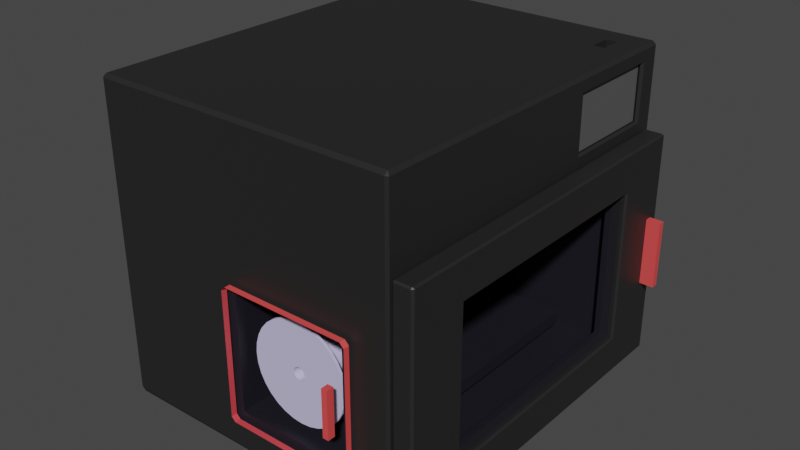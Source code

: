# Source: Imprimante3D_stagiaire_1_.blend  (saved by Blender 4.2.66; exported with 4.5.12 LTS)
import bpy
from mathutils import Matrix  # noqa: F401  (used for matrix-valued properties, if any)

bpy.ops.wm.read_factory_settings(use_empty=True)
scene = bpy.context.scene
scene.name = 'Scene'

# ---- materials (node trees are filled in below, after node groups)
mat_plastique = bpy.data.materials.new('Plastique')
mat_plastique.use_transparent_shadow = False
mat_plexiglass = bpy.data.materials.new('Plexiglass')
mat_plexiglass.surface_render_method = 'BLENDED'
mat_plexiglass.blend_method = 'BLEND'
mat_plexiglass.use_raytrace_refraction = True
mat_plexiglass.use_screen_refraction = True
mat_plexiglass.thickness_mode = 'SLAB'
mat_red = bpy.data.materials.new('Red')
mat_red.use_transparent_shadow = False
mat_ecran = bpy.data.materials.new('Ecran')
mat_ecran.use_transparent_shadow = False

# ---- material node trees
mat_plastique.use_nodes = True; mat_plastique.node_tree.nodes.clear()
_N = mat_plastique.node_tree.nodes; _L = mat_plastique.node_tree.links
n0 = _N.new('ShaderNodeBsdfPrincipled'); n0.name = 'Principled BSDF'; n0.location = (10, 300)
n0.distribution = 'GGX'
n0.subsurface_method = 'RANDOM_WALK_SKIN'
n0.inputs[0].default_value = (0.01739, 0.01739, 0.01739, 1.0)
n0.inputs[3].default_value = 1.45
n0.inputs[27].default_value = (0.0, 0.0, 0.0, 1.0)
n0.inputs[28].default_value = 1.0
n1 = _N.new('ShaderNodeOutputMaterial'); n1.name = 'Material Output'; n1.location = (300, 300)
_L.new(n0.outputs[0], n1.inputs[0])
n1.is_active_output = True
mat_plexiglass.use_nodes = True; mat_plexiglass.node_tree.nodes.clear()
_N = mat_plexiglass.node_tree.nodes; _L = mat_plexiglass.node_tree.links
n0 = _N.new('ShaderNodeOutputMaterial'); n0.name = 'Material Output'; n0.location = (347, 392)
n0.target = 'CYCLES'
n1 = _N.new('ShaderNodeBsdfTransparent'); n1.name = 'Transparent BSDF'; n1.location = (73, 398)
n1.inputs[0].default_value = (0.9158, 0.9058, 1.0, 1.0)
n2 = _N.new('ShaderNodeValue'); n2.name = 'Value'; n2.location = (347, 232)
n2.outputs[0].default_value = 0.0
n3 = _N.new('ShaderNodeOutputMaterial'); n3.name = 'Material Output.001'; n3.location = (347, 172)
n3.target = 'EEVEE'
n4 = _N.new('ShaderNodeMixShader'); n4.name = 'Mix Shader'; n4.location = (347, -48)
n4.label = 'Disable Shadow'
n4.hide = True
n5 = _N.new('ShaderNodeLightPath'); n5.name = 'Light Path'; n5.location = (347, -13)
n5.hide = True
n6 = _N.new('ShaderNodeBsdfTransparent'); n6.name = 'Transparent BSDF.001'; n6.location = (347, -83)
n6.hide = True
_L.new(n1.outputs[0], n0.inputs[0])
_L.new(n2.outputs[0], n0.inputs[3])
_L.new(n1.outputs[0], n4.inputs[1])
_L.new(n4.outputs[0], n3.inputs[0])
_L.new(n5.outputs[1], n4.inputs[0])
_L.new(n6.outputs[0], n4.inputs[2])
n0.is_active_output = True
mat_red.use_nodes = True; mat_red.node_tree.nodes.clear()
_N = mat_red.node_tree.nodes; _L = mat_red.node_tree.links
n0 = _N.new('ShaderNodeBsdfPrincipled'); n0.name = 'Principled BSDF'; n0.location = (10, 300)
n0.distribution = 'GGX'
n0.subsurface_method = 'RANDOM_WALK_SKIN'
n0.inputs[0].default_value = (0.8, 0.07375, 0.07375, 1.0)
n0.inputs[3].default_value = 1.45
n0.inputs[27].default_value = (0.0, 0.0, 0.0, 1.0)
n0.inputs[28].default_value = 1.0
n1 = _N.new('ShaderNodeOutputMaterial'); n1.name = 'Material Output'; n1.location = (300, 300)
_L.new(n0.outputs[0], n1.inputs[0])
n1.is_active_output = True
mat_ecran.use_nodes = True; mat_ecran.node_tree.nodes.clear()
_N = mat_ecran.node_tree.nodes; _L = mat_ecran.node_tree.links
n0 = _N.new('ShaderNodeBsdfPrincipled'); n0.name = 'Principled BSDF'; n0.location = (10, 300)
n0.inputs[0].default_value = (0.09515, 0.09515, 0.09515, 1.0)
n0.inputs[3].default_value = 1.45
n1 = _N.new('ShaderNodeOutputMaterial'); n1.name = 'Material Output'; n1.location = (300, 300)
_L.new(n0.outputs[0], n1.inputs[0])
n1.is_active_output = True

# ---- world
world_world = bpy.data.worlds.new('World'); scene.world = world_world
world_world.use_nodes = True; world_world.node_tree.nodes.clear()
_N = world_world.node_tree.nodes; _L = world_world.node_tree.links
n0 = _N.new('ShaderNodeOutputWorld'); n0.name = 'World Output'; n0.location = (300, 300)
n1 = _N.new('ShaderNodeBackground'); n1.name = 'Background'; n1.location = (10, 300)
n1.inputs[0].default_value = (0.05088, 0.05088, 0.05088, 1.0)
_L.new(n1.outputs[0], n0.inputs[0])
n0.is_active_output = True
world_world.color = (0.05088, 0.05088, 0.05088)
world_world.use_sun_shadow = False
world_world.sun_shadow_jitter_overblur = 0.0

# ---- meshes
me_cube_001 = bpy.data.meshes.new('Cube.001')
me_cube_001.from_pydata([(0.109, 0.1652, 0.2583), (0.109, 0.201, 0.2583), (0.02801, -0.1721, -0.2075), (0.02801, 0.06226, -0.2075), (0.1273, 0.201, 0.2583), (0.1273, 0.1652, 0.2583), (-0.2883, 0.1531, 0.1063), (-0.148, 0.06226, -0.2075), (-0.148, -0.1721, -0.2075), (-0.2883, -0.2629, 0.1063), (0.1684, -0.2629, -0.2075), (0.1609, 0.208, 0.2345), (-0.2883, -0.2629, -0.2075), (-0.2883, 0.1531, -0.2075), (0.02801, -0.1721, -0.185), (0.02801, 0.06226, -0.185), (-0.148, -0.1721, -0.185), (-0.148, 0.06226, -0.185), (0.1069, -0.2344, -0.185), (0.1069, 0.1246, -0.185), (-0.2269, -0.2344, -0.185), (-0.2269, 0.1246, -0.185), (0.1069, -0.2344, -0.1655), (0.1069, 0.1246, -0.1655), (-0.2269, -0.2344, -0.1655), (-0.2269, 0.1246, -0.1655), (0.109, 0.1652, 0.2242), (0.109, 0.201, 0.2242), (0.1273, 0.201, 0.2242), (0.1273, 0.1652, 0.2242), (-0.3266, -0.3499, -0.2542), (-0.09532, -0.3549, -0.1804), (-0.3316, -0.3499, -0.2492), (-0.3266, 0.2401, -0.2542), (-0.3316, 0.2401, -0.2492), (-0.09487, 0.2451, -0.18), (0.1634, 0.2401, -0.2477), (0.09286, 0.2451, -0.18), (0.1684, -0.3526, -0.2452), (0.09344, -0.3549, -0.1804), (0.1634, -0.3499, -0.2477), (-0.09532, -0.3549, 0.0135), (-0.3267, -0.3491, 0.2583), (-0.3316, -0.3499, 0.2533), (-0.3267, 0.2402, 0.2583), (-0.09487, 0.2451, 0.01375), (-0.3316, 0.2401, 0.2533), (0.1633, 0.24, 0.2583), (0.09286, 0.2451, 0.01375), (0.1635, -0.3491, 0.2583), (0.09344, -0.3549, 0.0135), (-0.3266, 0.2451, 0.2533), (-0.3266, 0.2451, -0.2427), (0.1634, 0.2451, -0.2427), (0.1634, 0.2451, 0.2533), (-0.09487, 0.1573, 0.01375), (-0.09487, 0.1573, -0.18), (0.09286, 0.1573, -0.18), (0.09286, 0.1573, 0.01375), (-0.3266, -0.3549, -0.2427), (-0.3266, -0.3549, 0.2533), (0.1634, -0.3549, 0.2533), (0.1634, -0.3549, -0.2427), (-0.09532, -0.2689, -0.1804), (-0.09532, -0.2689, 0.0135), (0.09344, -0.2689, 0.0135), (0.09344, -0.2689, -0.1804), (0.1684, 0.1531, 0.1063), (0.1684, 0.1531, -0.2075), (0.1684, -0.2629, 0.1063), (0.1684, 0.24, 0.2532), (0.1684, 0.2398, -0.2452), (0.1684, -0.3528, 0.2532), (0.1609, 0.1781, 0.1416), (0.1609, 0.04602, 0.1416), (0.1609, 0.2079, 0.1416), (0.1609, 0.04602, 0.2345), (0.1645, 0.04898, 0.144), (0.1684, 0.0449, 0.1412), (0.1684, 0.1783, 0.1412), (0.1645, 0.1783, 0.144), (0.1645, 0.2053, 0.144), (0.1684, 0.2097, 0.1412), (0.1684, 0.2099, 0.2352), (0.1645, 0.2055, 0.2326), (0.1684, 0.04491, 0.2352), (0.1645, 0.04898, 0.2326)], [], [(31, 39, 66, 63), (79, 67, 68), (69, 10, 12, 9), (37, 35, 56, 57), (32, 43, 46, 34), (1, 0, 26, 27), (68, 10, 38, 71), (10, 69, 72, 38), (0, 1, 44, 42), (13, 6, 9, 12), (3, 7, 17, 15), (67, 69, 9, 6), (68, 67, 6, 13), (3, 2, 10, 68), (8, 7, 13, 12), (2, 8, 12, 10), (7, 3, 68, 13), (17, 16, 20, 21), (7, 8, 16, 17), (8, 2, 14, 16), (2, 3, 15, 14), (20, 18, 22, 24), (16, 14, 18, 20), (14, 15, 19, 18), (15, 17, 21, 19), (22, 23, 25, 24), (18, 19, 23, 22), (19, 21, 25, 23), (21, 20, 24, 25), (5, 0, 42, 49), (4, 5, 49, 47), (84, 86, 76, 11), (1, 4, 47, 44), (28, 27, 26, 29), (0, 5, 29, 26), (4, 1, 27, 28), (5, 4, 28, 29), (30, 59, 32), (33, 34, 52), (36, 53, 71), (38, 62, 40), (60, 42, 43), (44, 51, 46), (47, 70, 54), (49, 61, 72), (33, 30, 32, 34), (59, 60, 43, 32), (42, 44, 46, 43), (51, 52, 34, 46), (36, 33, 52, 53), (44, 47, 54, 51), (70, 71, 53, 54), (40, 36, 71, 38), (47, 49, 72, 70), (61, 62, 38, 72), (30, 40, 62, 59), (49, 42, 60, 61), (33, 36, 40, 30), (45, 35, 52, 51), (35, 37, 53, 52), (48, 45, 51, 54), (37, 48, 54, 53), (56, 55, 58, 57), (45, 48, 58, 55), (35, 45, 55, 56), (48, 37, 57, 58), (31, 41, 60, 59), (50, 39, 62, 61), (39, 31, 59, 62), (41, 50, 61, 60), (66, 65, 64, 63), (41, 31, 63, 64), (50, 41, 64, 65), (39, 50, 65, 66), (80, 81, 75, 73), (86, 77, 74, 76), (81, 84, 11, 75), (83, 82, 71, 70), (79, 78, 69, 67), (73, 75, 11), (74, 73, 11, 76), (85, 83, 70, 72), (82, 79, 68, 71), (78, 85, 72, 69), (80, 77, 78, 79), (84, 81, 82, 83), (86, 84, 83, 85), (77, 86, 85, 78), (79, 82, 81, 80), (77, 80, 73, 74)])
_uv = me_cube_001.uv_layers.new(name='UVMap')
_uv.uv.foreach_set('vector', [0.4441, 0.93, 0.4441, 0.82, 0.4441, 0.82, 0.4441, 0.93, 0.6031, 0.5103, 0.6019, 0.5177, 0.3981, 0.5177, 0.6019, 0.7323, 0.3981, 0.7323, 0.3981, 0.7323, 0.6019, 0.7323, 0.4521, 0.4219, 0.4521, 0.3281, 0.4521, 0.3281, 0.4521, 0.4219, 0.3775, 0.002083, 0.6225, 0.002083, 0.6225, 0.2479, 0.3775, 0.2479, 0.7762, 0.5823, 0.7762, 0.6677, 0.7762, 0.6677, 0.7762, 0.5823, 0.3981, 0.5177, 0.3981, 0.7323, 0.3762, 0.7491, 0.3762, 0.5009, 0.3981, 0.7323, 0.6019, 0.7323, 0.6239, 0.7491, 0.3762, 0.7491, 0.7762, 0.6677, 0.7762, 0.5823, 0.8739, 0.5009, 0.8739, 0.7491, 0.3981, 0.5177, 0.6019, 0.5177, 0.6019, 0.7323, 0.3981, 0.7323, 0.3981, 0.5762, 0.3981, 0.5762, 0.3981, 0.5762, 0.3981, 0.5762, 0.6019, 0.5177, 0.6019, 0.7323, 0.6019, 0.7323, 0.6019, 0.5177, 0.3981, 0.5177, 0.6019, 0.5177, 0.6019, 0.5177, 0.3981, 0.5177, 0.3981, 0.5762, 0.3981, 0.6738, 0.3981, 0.7323, 0.3981, 0.5177, 0.3981, 0.6738, 0.3981, 0.5762, 0.3981, 0.5177, 0.3981, 0.7323, 0.3981, 0.6738, 0.3981, 0.6738, 0.3981, 0.7323, 0.3981, 0.7323, 0.3981, 0.5762, 0.3981, 0.5762, 0.3981, 0.5177, 0.3981, 0.5177, 0.3981, 0.5762, 0.3981, 0.6738, 0.3981, 0.6738, 0.3981, 0.5762, 0.3981, 0.5762, 0.3981, 0.6738, 0.3981, 0.6738, 0.3981, 0.5762, 0.3981, 0.6738, 0.3981, 0.6738, 0.3981, 0.6738, 0.3981, 0.6738, 0.3981, 0.6738, 0.3981, 0.5762, 0.3981, 0.5762, 0.3981, 0.6738, 0.3981, 0.6738, 0.3981, 0.6738, 0.3981, 0.6738, 0.3981, 0.6738, 0.3981, 0.6738, 0.3981, 0.6738, 0.3981, 0.6738, 0.3981, 0.6738, 0.3981, 0.6738, 0.3981, 0.5762, 0.3981, 0.5762, 0.3981, 0.6738, 0.3981, 0.5762, 0.3981, 0.5762, 0.3981, 0.5762, 0.3981, 0.5762, 0.3981, 0.6738, 0.3981, 0.5762, 0.3981, 0.5762, 0.3981, 0.6738, 0.3981, 0.6738, 0.3981, 0.5762, 0.3981, 0.5762, 0.3981, 0.6738, 0.3981, 0.5762, 0.3981, 0.5762, 0.3981, 0.5762, 0.3981, 0.5762, 0.3981, 0.5762, 0.3981, 0.6738, 0.3981, 0.6738, 0.3981, 0.5762, 0.7238, 0.6677, 0.7762, 0.6677, 0.8739, 0.7491, 0.6261, 0.7491, 0.7238, 0.5823, 0.7238, 0.6677, 0.6261, 0.7491, 0.6265, 0.5013, 0.6202, 0.5082, 0.6202, 0.7337, 0.6202, 0.7337, 0.6202, 0.5082, 0.7762, 0.5823, 0.7238, 0.5823, 0.6265, 0.5013, 0.8739, 0.5009, 0.7238, 0.5823, 0.7762, 0.5823, 0.7762, 0.6677, 0.7238, 0.6677, 0.7762, 0.6677, 0.7238, 0.6677, 0.7238, 0.6677, 0.7762, 0.6677, 0.7238, 0.5823, 0.7762, 0.5823, 0.7762, 0.5823, 0.7238, 0.5823, 0.7238, 0.6677, 0.7238, 0.5823, 0.7238, 0.5823, 0.7238, 0.6677, 0.1275, 0.7479, 0.1275, 0.75, 0.125, 0.7479, 0.1275, 0.5021, 0.125, 0.5021, 0.1275, 0.5, 0.3725, 0.5021, 0.3725, 0.5, 0.375, 0.5009, 0.3762, 0.75, 0.3775, 0.7525, 0.375, 0.7525, 0.6225, 0.9975, 0.625, 0.9975, 0.6225, 1.0, 0.625, 0.2525, 0.6225, 0.2525, 0.6225, 0.25, 0.625, 0.5003, 0.6239, 0.5009, 0.6243, 0.5005, 0.625, 0.7502, 0.6225, 0.7525, 0.6214, 0.75, 0.1275, 0.5021, 0.1275, 0.7479, 0.125, 0.7479, 0.125, 0.5021, 0.3775, 0.0, 0.6225, 0.0, 0.6225, 0.002083, 0.3775, 0.002083, 0.625, 0.002413, 0.625, 0.2498, 0.6225, 0.2479, 0.6225, 0.002083, 0.6225, 0.2525, 0.3775, 0.2525, 0.3775, 0.2479, 0.6225, 0.2479, 0.3725, 0.5021, 0.1275, 0.5021, 0.1275, 0.5, 0.3725, 0.5, 0.625, 0.2525, 0.625, 0.4997, 0.6225, 0.4975, 0.6225, 0.2525, 0.6239, 0.5009, 0.3762, 0.5009, 0.3775, 0.4975, 0.6225, 0.4975, 0.3725, 0.7479, 0.3725, 0.5021, 0.3762, 0.5009, 0.3762, 0.7491, 0.6265, 0.5013, 0.6261, 0.7491, 0.6239, 0.7491, 0.6239, 0.5009, 0.6225, 0.7525, 0.3775, 0.7525, 0.3762, 0.7491, 0.6239, 0.7491, 0.1275, 0.7479, 0.3725, 0.7479, 0.3725, 0.75, 0.1275, 0.75, 0.625, 0.7502, 0.625, 0.9975, 0.6225, 0.9975, 0.6225, 0.7525, 0.1275, 0.5021, 0.3725, 0.5021, 0.3725, 0.7479, 0.1275, 0.7479, 0.5479, 0.3281, 0.4521, 0.3281, 0.3775, 0.2525, 0.6225, 0.2525, 0.4521, 0.3281, 0.4521, 0.4219, 0.3775, 0.4975, 0.3775, 0.2525, 0.5479, 0.4219, 0.5479, 0.3281, 0.6225, 0.2525, 0.6225, 0.4975, 0.4521, 0.4219, 0.5479, 0.4219, 0.6225, 0.4975, 0.3775, 0.4975, 0.4521, 0.3281, 0.5479, 0.3281, 0.5479, 0.4219, 0.4521, 0.4219, 0.5479, 0.3281, 0.5479, 0.4219, 0.5479, 0.4219, 0.5479, 0.3281, 0.4521, 0.3281, 0.5479, 0.3281, 0.5479, 0.3281, 0.4521, 0.3281, 0.5479, 0.4219, 0.4521, 0.4219, 0.4521, 0.4219, 0.5479, 0.4219, 0.4441, 0.93, 0.5559, 0.93, 0.6225, 0.9975, 0.3775, 0.9975, 0.5559, 0.82, 0.4441, 0.82, 0.3775, 0.7525, 0.6225, 0.7525, 0.4441, 0.82, 0.4441, 0.93, 0.3775, 0.9975, 0.3775, 0.7525, 0.5559, 0.93, 0.5559, 0.82, 0.6225, 0.7525, 0.6225, 0.9975, 0.4441, 0.82, 0.5559, 0.82, 0.5559, 0.93, 0.4441, 0.93, 0.5559, 0.93, 0.4441, 0.93, 0.4441, 0.93, 0.5559, 0.93, 0.5559, 0.82, 0.5559, 0.93, 0.5559, 0.93, 0.5559, 0.82, 0.4441, 0.82, 0.5559, 0.82, 0.5559, 0.82, 0.4441, 0.82, 0.4072, 0.5129, 0.3969, 0.5058, 0.3969, 0.5058, 0.4072, 0.5129, 0.6202, 0.7337, 0.6056, 0.7216, 0.6056, 0.7216, 0.6202, 0.7337, 0.3969, 0.5058, 0.6202, 0.5082, 0.6202, 0.5082, 0.3969, 0.5058, 0.6207, 0.5071, 0.4209, 0.5051, 0.3762, 0.5009, 0.6239, 0.5009, 0.6052, 0.5077, 0.6056, 0.7217, 0.6019, 0.7323, 0.6019, 0.5177, 0.4072, 0.5129, 0.3969, 0.5058, 0.6202, 0.5082, 0.6056, 0.7216, 0.6056, 0.5103, 0.6202, 0.5082, 0.6202, 0.7337, 0.6207, 0.7132, 0.6207, 0.5071, 0.6239, 0.5009, 0.6239, 0.7491, 0.3954, 0.5048, 0.4071, 0.5129, 0.3981, 0.5177, 0.3762, 0.5009, 0.6056, 0.7217, 0.6206, 0.7341, 0.6239, 0.7491, 0.6019, 0.7323, 0.6056, 0.5103, 0.6056, 0.7216, 0.6056, 0.7217, 0.6052, 0.5077, 0.6202, 0.5082, 0.3969, 0.5058, 0.4209, 0.5051, 0.6207, 0.5071, 0.6202, 0.7337, 0.6202, 0.5082, 0.6207, 0.5071, 0.6207, 0.7132, 0.6056, 0.7216, 0.6202, 0.7337, 0.6206, 0.7341, 0.6056, 0.7217, 0.4071, 0.5129, 0.3954, 0.5048, 0.3969, 0.5058, 0.4072, 0.5129, 0.6056, 0.7216, 0.6056, 0.5103, 0.6056, 0.5103, 0.6056, 0.7216])
me_cube_001.materials.append(mat_plastique)
me_cube_001.update()
me_cube_002 = bpy.data.meshes.new('Cube.002')
me_cube_002.from_pydata([(-0.00118, -0.1379, -0.04529), (-0.00118, -0.1379, 0.04513), (-0.00118, 0.08934, -0.04529), (-0.00118, 0.08934, 0.04513), (0.0005991, 0.1308, 0.02005), (0.0005991, 0.1371, 0.02005), (0.0005991, 0.1371, -0.02021), (0.0005991, 0.1308, -0.02021), (-0.0006496, -0.1486, -0.05139), (-0.0006496, -0.1486, 0.05223), (-0.0006496, 0.09916, -0.05139), (-0.0006496, 0.09916, 0.05223), (0.0001174, -0.1486, -0.05139), (0.0001174, -0.1486, 0.05223), (0.0001174, 0.09916, -0.05139), (0.0001174, 0.09916, 0.05223), (0.001845, 0.1308, 0.02005), (0.001845, 0.1371, 0.02005), (0.001845, 0.1371, -0.02021), (0.001845, 0.1308, -0.02021), (-0.00118, 0.1457, -0.06759), (-0.0009924, 0.1475, -0.06734), (-0.0009924, 0.146, -0.06827), (-0.0009924, -0.1945, -0.06827), (-0.0009924, -0.196, -0.06734), (-0.00118, -0.1943, -0.06759), (-0.0009924, -0.196, 0.0672), (-0.0009924, -0.1945, 0.06812), (-0.00118, -0.1943, 0.06745), (-0.0009924, 0.146, 0.06812), (-0.0009924, 0.1475, 0.0672), (-0.00118, 0.1457, 0.06745), (0.0005991, -0.1942, -0.06754), (0.0004114, -0.196, -0.06734), (0.0004114, -0.1945, -0.06827), (0.0004114, -0.1945, 0.06812), (0.0004114, -0.196, 0.0672), (0.0005991, -0.1942, 0.06739), (0.0004114, 0.146, 0.06812), (0.0005991, 0.146, 0.06739), (0.0004114, 0.1475, 0.0672), (0.0004114, 0.146, -0.06827), (0.0004114, 0.1475, -0.06734), (0.0005991, 0.146, -0.06753), (0.0004114, -0.1379, -0.04529), (0.0005991, -0.1398, -0.04602), (0.0005991, -0.1398, 0.04586), (0.0004114, -0.1379, 0.04513), (0.0005991, 0.0908, 0.04587), (0.0004114, 0.08934, 0.04513), (0.0004114, 0.08934, -0.04529), (0.0005991, 0.0908, -0.04603)], [], [(46, 48, 39, 37), (22, 41, 34, 23), (3, 31, 28, 1), (2, 20, 31, 3), (1, 3, 49, 47), (21, 30, 40, 42), (33, 36, 26, 24), (38, 29, 27, 35), (1, 28, 25, 0), (4, 7, 19, 16), (0, 1, 47, 44), (5, 6, 43, 39), (7, 4, 48, 51), (4, 5, 39, 48), (45, 46, 37, 32), (51, 45, 32, 43), (8, 10, 11, 9), (10, 14, 15, 11), (14, 15, 13, 12), (12, 8, 9, 13), (10, 8, 12, 14), (15, 13, 9, 11), (6, 7, 51, 43), (2, 50, 49, 3), (16, 19, 18, 17), (6, 5, 17, 18), (7, 6, 18, 19), (5, 4, 16, 17), (20, 21, 22), (23, 24, 25), (26, 27, 28), (29, 31, 30), (32, 33, 34), (35, 36, 37), (38, 39, 40), (41, 42, 43), (22, 23, 25, 20), (24, 26, 28, 25), (27, 29, 31, 28), (30, 21, 20, 31), (41, 22, 21, 42), (29, 38, 40, 30), (39, 43, 42, 40), (34, 41, 43, 32), (38, 35, 37, 39), (36, 33, 32, 37), (23, 34, 33, 24), (35, 27, 26, 36), (0, 25, 20, 2), (49, 50, 51, 48), (45, 51, 50, 44), (48, 46, 47, 49), (46, 45, 44, 47), (2, 0, 44, 50)])
me_cube_002.polygons.foreach_set('material_index', [1, 1, 1, 1, 1, 1, 1, 1, 1, 2, 1, 1, 1, 1, 1, 1, 0, 0, 0, 0, 0, 0, 1, 1, 2, 2, 2, 2, 1, 1, 1, 1, 1, 1, 1, 1, 1, 1, 1, 1, 1, 1, 1, 1, 1, 1, 1, 1, 1, 1, 1, 1, 1, 1])
_uv = me_cube_002.uv_layers.new(name='UVMap')
_uv.uv.foreach_set('vector', [0.5804, 0.722, 0.5804, 0.5283, 0.6235, 0.5006, 0.6235, 0.7491, 0.1514, 0.5011, 0.3486, 0.5011, 0.3486, 0.7489, 0.1514, 0.7489, 0.5789, 0.2211, 0.6236, 0.2492, 0.6236, 0.0008491, 0.5789, 0.02893, 0.4211, 0.2211, 0.3764, 0.2492, 0.6236, 0.2492, 0.5789, 0.2211, 0.5789, 0.02893, 0.5789, 0.2211, 0.5789, 0.4965, 0.5789, 0.6481, 0.3767, 0.2764, 0.6233, 0.2764, 0.6233, 0.4736, 0.3767, 0.4736, 0.3767, 0.7764, 0.6233, 0.7764, 0.6233, 0.9736, 0.3767, 0.9736, 0.6514, 0.5011, 0.8486, 0.5011, 0.8486, 0.7489, 0.6514, 0.7489, 0.5789, 0.02893, 0.6236, 0.0008491, 0.3764, 0.0008491, 0.4211, 0.02893, 0.5653, 0.5166, 0.4347, 0.5166, 0.4347, 0.5166, 0.5653, 0.5166, 0.4211, 0.02893, 0.5789, 0.02893, 0.5789, 0.6481, 0.4211, 0.6481, 0.5721, 0.5123, 0.4279, 0.5123, 0.3712, 0.5017, 0.6288, 0.5017, 0.4347, 0.5166, 0.5653, 0.5166, 0.5819, 0.5285, 0.4181, 0.5285, 0.5653, 0.5166, 0.5721, 0.5123, 0.6237, 0.5008, 0.5802, 0.5282, 0.4196, 0.722, 0.5804, 0.722, 0.6235, 0.7491, 0.3765, 0.7491, 0.4196, 0.5283, 0.4196, 0.722, 0.3765, 0.7491, 0.3765, 0.5006, 0.375, 0.0, 0.375, 0.25, 0.625, 0.25, 0.625, 0.0, 0.375, 0.25, 0.375, 0.5, 0.625, 0.5, 0.625, 0.25, 0.375, 0.5, 0.625, 0.5, 0.625, 0.75, 0.375, 0.75, 0.375, 0.75, 0.375, 1.0, 0.625, 1.0, 0.625, 0.75, 0.125, 0.5, 0.125, 0.75, 0.375, 0.75, 0.375, 0.5, 0.625, 0.5, 0.625, 0.75, 0.875, 0.75, 0.875, 0.5, 0.4279, 0.5123, 0.4347, 0.5166, 0.4198, 0.5282, 0.3763, 0.5008, 0.4211, 0.2211, 0.4211, 0.4965, 0.5789, 0.4965, 0.5789, 0.2211, 0.5653, 0.5166, 0.4347, 0.5166, 0.4279, 0.5123, 0.5721, 0.5123, 0.4279, 0.5123, 0.5721, 0.5123, 0.5721, 0.5123, 0.4279, 0.5123, 0.4347, 0.5166, 0.4279, 0.5123, 0.4279, 0.5123, 0.4347, 0.5166, 0.5721, 0.5123, 0.5653, 0.5166, 0.5653, 0.5166, 0.5721, 0.5123, 0.3762, 0.25, 0.3767, 0.2764, 0.375, 0.2764, 0.1514, 0.7489, 0.1514, 0.75, 0.125, 0.7488, 0.6233, 0.9736, 0.625, 0.9736, 0.6238, 1.0, 0.8486, 0.5011, 0.875, 0.5012, 0.8486, 0.5, 0.3763, 0.75, 0.3767, 0.7764, 0.375, 0.7764, 0.6514, 0.7489, 0.6514, 0.75, 0.625, 0.7487, 0.6514, 0.5011, 0.625, 0.5011, 0.6514, 0.5, 0.3486, 0.5011, 0.3486, 0.5, 0.375, 0.5011, 0.1514, 0.5011, 0.1514, 0.7489, 0.125, 0.7488, 0.125, 0.5012, 0.3767, 0.9736, 0.6233, 0.9736, 0.6238, 1.0, 0.3762, 1.0, 0.8486, 0.7489, 0.8486, 0.5011, 0.875, 0.5012, 0.875, 0.7488, 0.6233, 0.2764, 0.3767, 0.2764, 0.3764, 0.2492, 0.6236, 0.2492, 0.3486, 0.5011, 0.1514, 0.5011, 0.1514, 0.5, 0.3486, 0.5, 0.625, 0.2764, 0.625, 0.4736, 0.6233, 0.4736, 0.6233, 0.2764, 0.6288, 0.5017, 0.3712, 0.5017, 0.3767, 0.4736, 0.6233, 0.4736, 0.3486, 0.7489, 0.3486, 0.5011, 0.3765, 0.5006, 0.3765, 0.7491, 0.6514, 0.5011, 0.6514, 0.7489, 0.6235, 0.7491, 0.6235, 0.5006, 0.6233, 0.7764, 0.3767, 0.7764, 0.3765, 0.7491, 0.6235, 0.7491, 0.1514, 0.7489, 0.3486, 0.7489, 0.3486, 0.75, 0.1514, 0.75, 0.625, 0.7764, 0.625, 0.9736, 0.6233, 0.9736, 0.6233, 0.7764, 0.4211, 0.02893, 0.3764, 0.0008491, 0.3764, 0.2492, 0.4211, 0.2211, 0.5789, 0.4965, 0.4211, 0.4965, 0.4181, 0.5285, 0.5819, 0.5285, 0.4196, 0.722, 0.4196, 0.5283, 0.4211, 0.4965, 0.4211, 0.6481, 0.5804, 0.5283, 0.5804, 0.722, 0.5789, 0.6481, 0.5789, 0.4965, 0.5804, 0.722, 0.4196, 0.722, 0.4211, 0.6481, 0.5789, 0.6481, 0.4211, 0.2211, 0.4211, 0.02893, 0.4211, 0.6481, 0.4211, 0.4965])
me_cube_002.materials.append(mat_plexiglass)
me_cube_002.materials.append(mat_plastique)
me_cube_002.materials.append(mat_red)
me_cube_002.update()
me_cube_003 = bpy.data.meshes.new('Cube.003')
me_cube_003.from_pydata([(-0.02121, -0.01599, -0.01749), (-0.00341, -0.01599, 0.02728), (-0.02121, 0.01599, -0.01749), (-0.00341, 0.01599, 0.02728), (0.00341, -0.01599, -0.02728), (0.02121, -0.01599, 0.01749), (0.00341, 0.01599, -0.02728), (0.02121, 0.01599, 0.01749)], [], [(0, 1, 3, 2), (2, 3, 7, 6), (6, 7, 5, 4), (4, 5, 1, 0), (2, 6, 4, 0), (7, 3, 1, 5)])
_uv = me_cube_003.uv_layers.new(name='UVMap')
_uv.uv.foreach_set('vector', [0.375, 0.0, 0.625, 0.0, 0.625, 0.25, 0.375, 0.25, 0.375, 0.25, 0.625, 0.25, 0.625, 0.5, 0.375, 0.5, 0.375, 0.5, 0.625, 0.5, 0.625, 0.75, 0.375, 0.75, 0.375, 0.75, 0.625, 0.75, 0.625, 1.0, 0.375, 1.0, 0.125, 0.5, 0.375, 0.5, 0.375, 0.75, 0.125, 0.75, 0.625, 0.5, 0.875, 0.5, 0.875, 0.75, 0.625, 0.75])
me_cube_003.materials.append(mat_plastique)
me_cube_003.update()
me_cylinder = bpy.data.meshes.new('Cylinder')
me_cylinder.from_pydata([(-1.022e-09, 0.0325, 0.009972), (-1.022e-09, -0.0325, 0.009972), (0.001945, 0.0325, 0.00978), (0.001945, -0.0325, 0.00978), (0.003816, 0.0325, 0.009213), (0.003816, -0.0325, 0.009213), (0.00554, 0.0325, 0.008291), (0.00554, -0.0325, 0.008291), (0.007051, 0.0325, 0.007051), (0.007051, -0.0325, 0.007051), (0.008291, 0.0325, 0.00554), (0.008291, -0.0325, 0.00554), (0.009213, 0.0325, 0.003816), (0.009213, -0.0325, 0.003816), (0.00978, 0.0325, 0.001945), (0.00978, -0.0325, 0.001945), (0.009972, 0.0325, -1.01e-09), (0.009972, -0.0325, -1.01e-09), (0.00978, 0.0325, -0.001945), (0.00978, -0.0325, -0.001945), (0.009213, 0.0325, -0.003816), (0.009213, -0.0325, -0.003816), (0.008291, 0.0325, -0.00554), (0.008291, -0.0325, -0.00554), (0.007051, 0.0325, -0.007051), (0.007051, -0.0325, -0.007051), (0.00554, 0.0325, -0.008291), (0.00554, -0.0325, -0.008291), (0.003816, 0.0325, -0.009213), (0.003816, -0.0325, -0.009213), (0.001945, 0.0325, -0.00978), (0.001945, -0.0325, -0.00978), (-1.022e-09, 0.0325, -0.009972), (-1.022e-09, -0.0325, -0.009972), (-0.001945, 0.0325, -0.00978), (-0.001945, -0.0325, -0.00978), (-0.003816, 0.0325, -0.009213), (-0.003816, -0.0325, -0.009213), (-0.00554, 0.0325, -0.008291), (-0.00554, -0.0325, -0.008291), (-0.007051, 0.0325, -0.007051), (-0.007051, -0.0325, -0.007051), (-0.008291, 0.0325, -0.00554), (-0.008291, -0.0325, -0.00554), (-0.009213, 0.0325, -0.003816), (-0.009213, -0.0325, -0.003816), (-0.00978, 0.0325, -0.001945), (-0.00978, -0.0325, -0.001945), (-0.009972, 0.0325, -1.01e-09), (-0.009972, -0.0325, -1.01e-09), (-0.00978, 0.0325, 0.001945), (-0.00978, -0.0325, 0.001945), (-0.009213, 0.0325, 0.003816), (-0.009213, -0.0325, 0.003816), (-0.008291, 0.0325, 0.00554), (-0.008291, -0.0325, 0.00554), (-0.007051, 0.0325, 0.007051), (-0.007051, -0.0325, 0.007051), (-0.00554, 0.0325, 0.008291), (-0.00554, -0.0325, 0.008291), (-0.003816, 0.0325, 0.009213), (-0.003816, -0.0325, 0.009213), (-0.001945, 0.0325, 0.00978), (-0.001945, -0.0325, 0.00978), (-1.022e-09, 0.02821, 0.08), (-1.022e-09, -0.02821, 0.08), (0.01561, -0.02821, 0.07846), (0.01561, 0.02821, 0.07846), (0.03061, -0.02821, 0.07391), (0.03061, 0.02821, 0.07391), (0.04445, -0.02821, 0.06652), (0.04445, 0.02821, 0.06652), (0.05657, -0.02821, 0.05657), (0.05657, 0.02821, 0.05657), (0.06652, -0.02821, 0.04445), (0.06652, 0.02821, 0.04445), (0.07391, -0.02821, 0.03061), (0.07391, 0.02821, 0.03061), (0.07846, -0.02821, 0.01561), (0.07846, 0.02821, 0.01561), (0.08, -0.02821, -1.01e-09), (0.08, 0.02821, -1.01e-09), (0.07846, -0.02821, -0.01561), (0.07846, 0.02821, -0.01561), (0.07391, -0.02821, -0.03061), (0.07391, 0.02821, -0.03061), (0.06652, -0.02821, -0.04445), (0.06652, 0.02821, -0.04445), (0.05657, -0.02821, -0.05657), (0.05657, 0.02821, -0.05657), (0.04445, -0.02821, -0.06652), (0.04445, 0.02821, -0.06652), (0.03061, -0.02821, -0.07391), (0.03061, 0.02821, -0.07391), (0.01561, -0.02821, -0.07846), (0.01561, 0.02821, -0.07846), (-1.022e-09, -0.02821, -0.08), (-1.022e-09, 0.02821, -0.08), (-0.01561, -0.02821, -0.07846), (-0.01561, 0.02821, -0.07846), (-0.03061, -0.02821, -0.07391), (-0.03061, 0.02821, -0.07391), (-0.04445, -0.02821, -0.06652), (-0.04445, 0.02821, -0.06652), (-0.05657, -0.02821, -0.05657), (-0.05657, 0.02821, -0.05657), (-0.06652, -0.02821, -0.04445), (-0.06652, 0.02821, -0.04445), (-0.07391, -0.02821, -0.03061), (-0.07391, 0.02821, -0.03061), (-0.07846, -0.02821, -0.01561), (-0.07846, 0.02821, -0.01561), (-0.08, -0.02821, -1.01e-09), (-0.08, 0.02821, -1.01e-09), (-0.07846, -0.02821, 0.01561), (-0.07846, 0.02821, 0.01561), (-0.07391, -0.02821, 0.03061), (-0.07391, 0.02821, 0.03061), (-0.06652, -0.02821, 0.04445), (-0.06652, 0.02821, 0.04445), (-0.05657, -0.02821, 0.05657), (-0.05657, 0.02821, 0.05657), (-0.04445, -0.02821, 0.06652), (-0.04445, 0.02821, 0.06652), (-0.03061, -0.02821, 0.07391), (-0.03061, 0.02821, 0.07391), (-0.01561, -0.02821, 0.07846), (-0.01561, 0.02821, 0.07846), (6.428e-09, 0.02258, 0.04207), (6.428e-09, -0.02258, 0.04207), (0.008208, -0.02258, 0.04126), (0.008208, 0.02258, 0.04126), (0.0161, -0.02258, 0.03887), (0.0161, 0.02258, 0.03887), (0.02337, -0.02258, 0.03498), (0.02337, 0.02258, 0.03498), (0.02975, -0.02258, 0.02975), (0.02975, 0.02258, 0.02975), (0.03498, -0.02258, 0.02337), (0.03498, 0.02258, 0.02337), (0.03887, -0.02258, 0.0161), (0.03887, 0.02258, 0.0161), (0.04126, -0.02258, 0.008208), (0.04126, 0.02258, 0.008208), (0.04207, -0.02258, -8.461e-09), (0.04207, 0.02258, -8.461e-09), (0.04126, -0.02258, -0.008208), (0.04126, 0.02258, -0.008208), (0.03887, -0.02258, -0.0161), (0.03887, 0.02258, -0.0161), (0.03498, -0.02258, -0.02337), (0.03498, 0.02258, -0.02337), (0.02975, -0.02258, -0.02975), (0.02975, 0.02258, -0.02975), (0.02337, -0.02258, -0.03498), (0.02337, 0.02258, -0.03498), (0.0161, -0.02258, -0.03887), (0.0161, 0.02258, -0.03887), (0.008208, -0.02258, -0.04126), (0.008208, 0.02258, -0.04126), (6.428e-09, -0.02258, -0.04207), (6.428e-09, 0.02258, -0.04207), (-0.008208, -0.02258, -0.04126), (-0.008208, 0.02258, -0.04126), (-0.0161, -0.02258, -0.03887), (-0.0161, 0.02258, -0.03887), (-0.02337, -0.02258, -0.03498), (-0.02337, 0.02258, -0.03498), (-0.02975, -0.02258, -0.02975), (-0.02975, 0.02258, -0.02975), (-0.03498, -0.02258, -0.02337), (-0.03498, 0.02258, -0.02337), (-0.03887, -0.02258, -0.0161), (-0.03887, 0.02258, -0.0161), (-0.04126, -0.02258, -0.008208), (-0.04126, 0.02258, -0.008208), (-0.04207, -0.02258, -8.461e-09), (-0.04207, 0.02258, -8.461e-09), (-0.04126, -0.02258, 0.008208), (-0.04126, 0.02258, 0.008208), (-0.03887, -0.02258, 0.0161), (-0.03887, 0.02258, 0.0161), (-0.03498, -0.02258, 0.02337), (-0.03498, 0.02258, 0.02337), (-0.02975, -0.02258, 0.02975), (-0.02975, 0.02258, 0.02975), (-0.02337, -0.02258, 0.03498), (-0.02337, 0.02258, 0.03498), (-0.0161, -0.02258, 0.03887), (-0.0161, 0.02258, 0.03887), (-0.008208, -0.02258, 0.04126), (-0.008208, 0.02258, 0.04126), (-1.022e-09, 0.0325, 0.08), (0.01561, 0.0325, 0.07846), (0.01561, -0.0325, 0.07846), (-1.022e-09, -0.0325, 0.08), (0.03061, 0.0325, 0.07391), (0.03061, -0.0325, 0.07391), (0.04445, 0.0325, 0.06652), (0.04445, -0.0325, 0.06652), (0.05657, 0.0325, 0.05657), (0.05657, -0.0325, 0.05657), (0.06652, 0.0325, 0.04445), (0.06652, -0.0325, 0.04445), (0.07391, 0.0325, 0.03061), (0.07391, -0.0325, 0.03061), (0.07846, 0.0325, 0.01561), (0.07846, -0.0325, 0.01561), (0.08, 0.0325, -1.01e-09), (0.08, -0.0325, -1.01e-09), (0.07846, 0.0325, -0.01561), (0.07846, -0.0325, -0.01561), (0.07391, 0.0325, -0.03061), (0.07391, -0.0325, -0.03061), (0.06652, 0.0325, -0.04445), (0.06652, -0.0325, -0.04445), (0.05657, 0.0325, -0.05657), (0.05657, -0.0325, -0.05657), (0.04445, 0.0325, -0.06652), (0.04445, -0.0325, -0.06652), (0.03061, 0.0325, -0.07391), (0.03061, -0.0325, -0.07391), (0.01561, 0.0325, -0.07846), (0.01561, -0.0325, -0.07846), (-1.022e-09, 0.0325, -0.08), (-1.022e-09, -0.0325, -0.08), (-0.01561, 0.0325, -0.07846), (-0.01561, -0.0325, -0.07846), (-0.03061, 0.0325, -0.07391), (-0.03061, -0.0325, -0.07391), (-0.04445, 0.0325, -0.06652), (-0.04445, -0.0325, -0.06652), (-0.05657, 0.0325, -0.05657), (-0.05657, -0.0325, -0.05657), (-0.06652, 0.0325, -0.04445), (-0.06652, -0.0325, -0.04445), (-0.07391, 0.0325, -0.03061), (-0.07391, -0.0325, -0.03061), (-0.07846, 0.0325, -0.01561), (-0.07846, -0.0325, -0.01561), (-0.08, 0.0325, -1.01e-09), (-0.08, -0.0325, -1.01e-09), (-0.07846, 0.0325, 0.01561), (-0.07846, -0.0325, 0.01561), (-0.07391, 0.0325, 0.03061), (-0.07391, -0.0325, 0.03061), (-0.06652, 0.0325, 0.04445), (-0.06652, -0.0325, 0.04445), (-0.05657, 0.0325, 0.05657), (-0.05657, -0.0325, 0.05657), (-0.04445, 0.0325, 0.06652), (-0.04445, -0.0325, 0.06652), (-0.03061, 0.0325, 0.07391), (-0.03061, -0.0325, 0.07391), (-0.01561, 0.0325, 0.07846), (-0.01561, -0.0325, 0.07846)], [], [(65, 195, 194, 66), (66, 194, 197, 68), (68, 197, 199, 70), (70, 199, 201, 72), (72, 201, 203, 74), (74, 203, 205, 76), (76, 205, 207, 78), (78, 207, 209, 80), (80, 209, 211, 82), (82, 211, 213, 84), (84, 213, 215, 86), (86, 215, 217, 88), (88, 217, 219, 90), (90, 219, 221, 92), (92, 221, 223, 94), (94, 223, 225, 96), (96, 225, 227, 98), (98, 227, 229, 100), (100, 229, 231, 102), (102, 231, 233, 104), (104, 233, 235, 106), (106, 235, 237, 108), (108, 237, 239, 110), (110, 239, 241, 112), (112, 241, 243, 114), (114, 243, 245, 116), (116, 245, 247, 118), (118, 247, 249, 120), (120, 249, 251, 122), (122, 251, 253, 124), (63, 61, 60, 62), (124, 253, 255, 126), (126, 255, 195, 65), (1, 63, 62, 0), (254, 127, 64, 192), (190, 126, 65, 129), (252, 125, 127, 254), (188, 124, 126, 190), (250, 123, 125, 252), (186, 122, 124, 188), (248, 121, 123, 250), (184, 120, 122, 186), (246, 119, 121, 248), (182, 118, 120, 184), (244, 117, 119, 246), (180, 116, 118, 182), (242, 115, 117, 244), (178, 114, 116, 180), (240, 113, 115, 242), (176, 112, 114, 178), (238, 111, 113, 240), (174, 110, 112, 176), (236, 109, 111, 238), (172, 108, 110, 174), (234, 107, 109, 236), (170, 106, 108, 172), (232, 105, 107, 234), (168, 104, 106, 170), (230, 103, 105, 232), (166, 102, 104, 168), (228, 101, 103, 230), (164, 100, 102, 166), (226, 99, 101, 228), (162, 98, 100, 164), (224, 97, 99, 226), (160, 96, 98, 162), (222, 95, 97, 224), (158, 94, 96, 160), (220, 93, 95, 222), (156, 92, 94, 158), (218, 91, 93, 220), (154, 90, 92, 156), (216, 89, 91, 218), (152, 88, 90, 154), (214, 87, 89, 216), (150, 86, 88, 152), (212, 85, 87, 214), (148, 84, 86, 150), (210, 83, 85, 212), (146, 82, 84, 148), (208, 81, 83, 210), (144, 80, 82, 146), (206, 79, 81, 208), (142, 78, 80, 144), (204, 77, 79, 206), (140, 76, 78, 142), (202, 75, 77, 204), (138, 74, 76, 140), (200, 73, 75, 202), (136, 72, 74, 138), (198, 71, 73, 200), (134, 70, 72, 136), (196, 69, 71, 198), (132, 68, 70, 134), (193, 67, 69, 196), (130, 66, 68, 132), (192, 64, 67, 193), (129, 65, 66, 130), (64, 128, 131, 67), (128, 129, 130, 131), (67, 131, 133, 69), (131, 130, 132, 133), (69, 133, 135, 71), (133, 132, 134, 135), (71, 135, 137, 73), (135, 134, 136, 137), (73, 137, 139, 75), (137, 136, 138, 139), (75, 139, 141, 77), (139, 138, 140, 141), (77, 141, 143, 79), (141, 140, 142, 143), (79, 143, 145, 81), (143, 142, 144, 145), (81, 145, 147, 83), (145, 144, 146, 147), (83, 147, 149, 85), (147, 146, 148, 149), (85, 149, 151, 87), (149, 148, 150, 151), (87, 151, 153, 89), (151, 150, 152, 153), (89, 153, 155, 91), (153, 152, 154, 155), (91, 155, 157, 93), (155, 154, 156, 157), (93, 157, 159, 95), (157, 156, 158, 159), (95, 159, 161, 97), (159, 158, 160, 161), (97, 161, 163, 99), (161, 160, 162, 163), (99, 163, 165, 101), (163, 162, 164, 165), (101, 165, 167, 103), (165, 164, 166, 167), (103, 167, 169, 105), (167, 166, 168, 169), (105, 169, 171, 107), (169, 168, 170, 171), (107, 171, 173, 109), (171, 170, 172, 173), (109, 173, 175, 111), (173, 172, 174, 175), (111, 175, 177, 113), (175, 174, 176, 177), (113, 177, 179, 115), (177, 176, 178, 179), (115, 179, 181, 117), (179, 178, 180, 181), (117, 181, 183, 119), (181, 180, 182, 183), (119, 183, 185, 121), (183, 182, 184, 185), (121, 185, 187, 123), (185, 184, 186, 187), (123, 187, 189, 125), (187, 186, 188, 189), (125, 189, 191, 127), (189, 188, 190, 191), (127, 191, 128, 64), (191, 190, 129, 128), (2, 0, 192, 193), (1, 3, 194, 195), (4, 2, 193, 196), (3, 5, 197, 194), (6, 4, 196, 198), (5, 7, 199, 197), (8, 6, 198, 200), (7, 9, 201, 199), (10, 8, 200, 202), (9, 11, 203, 201), (12, 10, 202, 204), (11, 13, 205, 203), (14, 12, 204, 206), (13, 15, 207, 205), (16, 14, 206, 208), (15, 17, 209, 207), (18, 16, 208, 210), (17, 19, 211, 209), (20, 18, 210, 212), (19, 21, 213, 211), (22, 20, 212, 214), (21, 23, 215, 213), (24, 22, 214, 216), (23, 25, 217, 215), (26, 24, 216, 218), (25, 27, 219, 217), (28, 26, 218, 220), (27, 29, 221, 219), (30, 28, 220, 222), (29, 31, 223, 221), (32, 30, 222, 224), (31, 33, 225, 223), (34, 32, 224, 226), (33, 35, 227, 225), (36, 34, 226, 228), (35, 37, 229, 227), (38, 36, 228, 230), (37, 39, 231, 229), (40, 38, 230, 232), (39, 41, 233, 231), (42, 40, 232, 234), (41, 43, 235, 233), (44, 42, 234, 236), (43, 45, 237, 235), (46, 44, 236, 238), (45, 47, 239, 237), (48, 46, 238, 240), (47, 49, 241, 239), (50, 48, 240, 242), (49, 51, 243, 241), (52, 50, 242, 244), (51, 53, 245, 243), (54, 52, 244, 246), (53, 55, 247, 245), (56, 54, 246, 248), (55, 57, 249, 247), (58, 56, 248, 250), (57, 59, 251, 249), (60, 58, 250, 252), (59, 61, 253, 251), (62, 60, 252, 254), (61, 63, 255, 253), (0, 62, 254, 192), (63, 1, 195, 255), (61, 59, 58, 60), (59, 57, 56, 58), (57, 55, 54, 56), (55, 53, 52, 54), (53, 51, 50, 52), (51, 49, 48, 50), (49, 47, 46, 48), (47, 45, 44, 46), (45, 43, 42, 44), (43, 41, 40, 42), (41, 39, 38, 40), (39, 37, 36, 38), (37, 35, 34, 36), (35, 33, 32, 34), (33, 31, 30, 32), (31, 29, 28, 30), (29, 27, 26, 28), (27, 25, 24, 26), (25, 23, 22, 24), (23, 21, 20, 22), (21, 19, 18, 20), (19, 17, 16, 18), (17, 15, 14, 16), (15, 13, 12, 14), (13, 11, 10, 12), (11, 9, 8, 10), (9, 7, 6, 8), (7, 5, 4, 6), (5, 3, 2, 4), (3, 1, 0, 2)])
_uv = me_cylinder.uv_layers.new(name='UVMap')
_uv.uv.foreach_set('vector', [1.0, 0.8333, 1.0, 1.0, 0.9688, 1.0, 0.9688, 0.8333, 0.9688, 0.8333, 0.9688, 1.0, 0.9375, 1.0, 0.9375, 0.8333, 0.9375, 0.8333, 0.9375, 1.0, 0.9062, 1.0, 0.9062, 0.8333, 0.9062, 0.8333, 0.9062, 1.0, 0.875, 1.0, 0.875, 0.8333, 0.875, 0.8333, 0.875, 1.0, 0.8438, 1.0, 0.8437, 0.8333, 0.8437, 0.8333, 0.8438, 1.0, 0.8125, 1.0, 0.8125, 0.8333, 0.8125, 0.8333, 0.8125, 1.0, 0.7812, 1.0, 0.7812, 0.8333, 0.7812, 0.8333, 0.7812, 1.0, 0.75, 1.0, 0.75, 0.8333, 0.75, 0.8333, 0.75, 1.0, 0.7188, 1.0, 0.7188, 0.8333, 0.7188, 0.8333, 0.7188, 1.0, 0.6875, 1.0, 0.6875, 0.8333, 0.6875, 0.8333, 0.6875, 1.0, 0.6562, 1.0, 0.6562, 0.8333, 0.6562, 0.8333, 0.6562, 1.0, 0.625, 1.0, 0.625, 0.8333, 0.625, 0.8333, 0.625, 1.0, 0.5938, 1.0, 0.5938, 0.8333, 0.5938, 0.8333, 0.5938, 1.0, 0.5625, 1.0, 0.5625, 0.8333, 0.5625, 0.8333, 0.5625, 1.0, 0.5312, 1.0, 0.5312, 0.8333, 0.5312, 0.8333, 0.5312, 1.0, 0.5, 1.0, 0.5, 0.8333, 0.5, 0.8333, 0.5, 1.0, 0.4688, 1.0, 0.4687, 0.8333, 0.4687, 0.8333, 0.4688, 1.0, 0.4375, 1.0, 0.4375, 0.8333, 0.4375, 0.8333, 0.4375, 1.0, 0.4062, 1.0, 0.4062, 0.8333, 0.4062, 0.8333, 0.4062, 1.0, 0.375, 1.0, 0.375, 0.8333, 0.375, 0.8333, 0.375, 1.0, 0.3438, 1.0, 0.3438, 0.8333, 0.3438, 0.8333, 0.3438, 1.0, 0.3125, 1.0, 0.3125, 0.8333, 0.3125, 0.8333, 0.3125, 1.0, 0.2812, 1.0, 0.2812, 0.8333, 0.2812, 0.8333, 0.2812, 1.0, 0.25, 1.0, 0.25, 0.8333, 0.25, 0.8333, 0.25, 1.0, 0.2188, 1.0, 0.2188, 0.8333, 0.2188, 0.8333, 0.2188, 1.0, 0.1875, 1.0, 0.1875, 0.8333, 0.1875, 0.8333, 0.1875, 1.0, 0.1562, 1.0, 0.1562, 0.8333, 0.1562, 0.8333, 0.1562, 1.0, 0.125, 1.0, 0.125, 0.8333, 0.125, 0.8333, 0.125, 1.0, 0.09375, 1.0, 0.09375, 0.8333, 0.09375, 0.8333, 0.09375, 1.0, 0.0625, 1.0, 0.0625, 0.8333, 0.2442, 0.2793, 0.2386, 0.2776, 0.7386, 0.2776, 0.7442, 0.2793, 0.0625, 0.8333, 0.0625, 1.0, 0.03125, 1.0, 0.03125, 0.8333, 0.03125, 0.8333, 0.03125, 1.0, 0.0, 1.0, 0.0, 0.8333, 0.25, 0.2799, 0.2442, 0.2793, 0.7442, 0.2793, 0.75, 0.2799, 0.03125, 0.5, 0.03125, 0.6667, 0.0, 0.6667, 0.0, 0.5, 0.03125, 0.7778, 0.03125, 0.8333, 0.0, 0.8333, 0.0, 0.7778, 0.0625, 0.5, 0.0625, 0.6667, 0.03125, 0.6667, 0.03125, 0.5, 0.0625, 0.7778, 0.0625, 0.8333, 0.03125, 0.8333, 0.03125, 0.7778, 0.09375, 0.5, 0.09375, 0.6667, 0.0625, 0.6667, 0.0625, 0.5, 0.09375, 0.7778, 0.09375, 0.8333, 0.0625, 0.8333, 0.0625, 0.7778, 0.125, 0.5, 0.125, 0.6667, 0.09375, 0.6667, 0.09375, 0.5, 0.125, 0.7778, 0.125, 0.8333, 0.09375, 0.8333, 0.09375, 0.7778, 0.1562, 0.5, 0.1562, 0.6667, 0.125, 0.6667, 0.125, 0.5, 0.1562, 0.7778, 0.1562, 0.8333, 0.125, 0.8333, 0.125, 0.7778, 0.1875, 0.5, 0.1875, 0.6667, 0.1562, 0.6667, 0.1562, 0.5, 0.1875, 0.7778, 0.1875, 0.8333, 0.1562, 0.8333, 0.1562, 0.7778, 0.2188, 0.5, 0.2188, 0.6667, 0.1875, 0.6667, 0.1875, 0.5, 0.2188, 0.7778, 0.2188, 0.8333, 0.1875, 0.8333, 0.1875, 0.7778, 0.25, 0.5, 0.25, 0.6667, 0.2188, 0.6667, 0.2188, 0.5, 0.25, 0.7778, 0.25, 0.8333, 0.2188, 0.8333, 0.2188, 0.7778, 0.2812, 0.5, 0.2812, 0.6667, 0.25, 0.6667, 0.25, 0.5, 0.2812, 0.7778, 0.2812, 0.8333, 0.25, 0.8333, 0.25, 0.7778, 0.3125, 0.5, 0.3125, 0.6667, 0.2812, 0.6667, 0.2812, 0.5, 0.3125, 0.7778, 0.3125, 0.8333, 0.2812, 0.8333, 0.2812, 0.7778, 0.3438, 0.5, 0.3438, 0.6667, 0.3125, 0.6667, 0.3125, 0.5, 0.3438, 0.7778, 0.3438, 0.8333, 0.3125, 0.8333, 0.3125, 0.7778, 0.375, 0.5, 0.375, 0.6667, 0.3438, 0.6667, 0.3438, 0.5, 0.375, 0.7778, 0.375, 0.8333, 0.3438, 0.8333, 0.3438, 0.7778, 0.4062, 0.5, 0.4062, 0.6667, 0.375, 0.6667, 0.375, 0.5, 0.4062, 0.7778, 0.4062, 0.8333, 0.375, 0.8333, 0.375, 0.7778, 0.4375, 0.5, 0.4375, 0.6667, 0.4062, 0.6667, 0.4062, 0.5, 0.4375, 0.7778, 0.4375, 0.8333, 0.4062, 0.8333, 0.4062, 0.7778, 0.4688, 0.5, 0.4688, 0.6667, 0.4375, 0.6667, 0.4375, 0.5, 0.4687, 0.7778, 0.4687, 0.8333, 0.4375, 0.8333, 0.4375, 0.7778, 0.5, 0.5, 0.5, 0.6667, 0.4688, 0.6667, 0.4688, 0.5, 0.5, 0.7778, 0.5, 0.8333, 0.4687, 0.8333, 0.4687, 0.7778, 0.5312, 0.5, 0.5312, 0.6667, 0.5, 0.6667, 0.5, 0.5, 0.5312, 0.7778, 0.5312, 0.8333, 0.5, 0.8333, 0.5, 0.7778, 0.5625, 0.5, 0.5625, 0.6667, 0.5312, 0.6667, 0.5312, 0.5, 0.5625, 0.7778, 0.5625, 0.8333, 0.5312, 0.8333, 0.5312, 0.7778, 0.5938, 0.5, 0.5938, 0.6667, 0.5625, 0.6667, 0.5625, 0.5, 0.5938, 0.7778, 0.5938, 0.8333, 0.5625, 0.8333, 0.5625, 0.7778, 0.625, 0.5, 0.625, 0.6667, 0.5938, 0.6667, 0.5938, 0.5, 0.625, 0.7778, 0.625, 0.8333, 0.5938, 0.8333, 0.5938, 0.7778, 0.6562, 0.5, 0.6562, 0.6667, 0.625, 0.6667, 0.625, 0.5, 0.6562, 0.7778, 0.6562, 0.8333, 0.625, 0.8333, 0.625, 0.7778, 0.6875, 0.5, 0.6875, 0.6667, 0.6562, 0.6667, 0.6562, 0.5, 0.6875, 0.7778, 0.6875, 0.8333, 0.6562, 0.8333, 0.6562, 0.7778, 0.7188, 0.5, 0.7188, 0.6667, 0.6875, 0.6667, 0.6875, 0.5, 0.7188, 0.7778, 0.7188, 0.8333, 0.6875, 0.8333, 0.6875, 0.7778, 0.75, 0.5, 0.75, 0.6667, 0.7188, 0.6667, 0.7188, 0.5, 0.75, 0.7778, 0.75, 0.8333, 0.7188, 0.8333, 0.7188, 0.7778, 0.7812, 0.5, 0.7812, 0.6667, 0.75, 0.6667, 0.75, 0.5, 0.7812, 0.7778, 0.7812, 0.8333, 0.75, 0.8333, 0.75, 0.7778, 0.8125, 0.5, 0.8125, 0.6667, 0.7812, 0.6667, 0.7812, 0.5, 0.8125, 0.7778, 0.8125, 0.8333, 0.7812, 0.8333, 0.7812, 0.7778, 0.8438, 0.5, 0.8438, 0.6667, 0.8125, 0.6667, 0.8125, 0.5, 0.8437, 0.7778, 0.8437, 0.8333, 0.8125, 0.8333, 0.8125, 0.7778, 0.875, 0.5, 0.875, 0.6667, 0.8438, 0.6667, 0.8438, 0.5, 0.875, 0.7778, 0.875, 0.8333, 0.8437, 0.8333, 0.8437, 0.7778, 0.9062, 0.5, 0.9062, 0.6667, 0.875, 0.6667, 0.875, 0.5, 0.9062, 0.7778, 0.9062, 0.8333, 0.875, 0.8333, 0.875, 0.7778, 0.9375, 0.5, 0.9375, 0.6667, 0.9062, 0.6667, 0.9062, 0.5, 0.9375, 0.7778, 0.9375, 0.8333, 0.9062, 0.8333, 0.9062, 0.7778, 0.9688, 0.5, 0.9688, 0.6667, 0.9375, 0.6667, 0.9375, 0.5, 0.9688, 0.7778, 0.9688, 0.8333, 0.9375, 0.8333, 0.9375, 0.7778, 1.0, 0.5, 1.0, 0.6667, 0.9688, 0.6667, 0.9688, 0.5, 1.0, 0.7778, 1.0, 0.8333, 0.9688, 0.8333, 0.9688, 0.7778, 1.0, 0.6667, 1.0, 0.7222, 0.9688, 0.7222, 0.9688, 0.6667, 1.0, 0.7222, 1.0, 0.7778, 0.9688, 0.7778, 0.9688, 0.7222, 0.9688, 0.6667, 0.9688, 0.7222, 0.9375, 0.7222, 0.9375, 0.6667, 0.9688, 0.7222, 0.9688, 0.7778, 0.9375, 0.7778, 0.9375, 0.7222, 0.9375, 0.6667, 0.9375, 0.7222, 0.9062, 0.7222, 0.9062, 0.6667, 0.9375, 0.7222, 0.9375, 0.7778, 0.9062, 0.7778, 0.9062, 0.7222, 0.9062, 0.6667, 0.9062, 0.7222, 0.875, 0.7222, 0.875, 0.6667, 0.9062, 0.7222, 0.9062, 0.7778, 0.875, 0.7778, 0.875, 0.7222, 0.875, 0.6667, 0.875, 0.7222, 0.8438, 0.7222, 0.8438, 0.6667, 0.875, 0.7222, 0.875, 0.7778, 0.8437, 0.7778, 0.8438, 0.7222, 0.8438, 0.6667, 0.8438, 0.7222, 0.8125, 0.7222, 0.8125, 0.6667, 0.8438, 0.7222, 0.8437, 0.7778, 0.8125, 0.7778, 0.8125, 0.7222, 0.8125, 0.6667, 0.8125, 0.7222, 0.7812, 0.7222, 0.7812, 0.6667, 0.8125, 0.7222, 0.8125, 0.7778, 0.7812, 0.7778, 0.7812, 0.7222, 0.7812, 0.6667, 0.7812, 0.7222, 0.75, 0.7222, 0.75, 0.6667, 0.7812, 0.7222, 0.7812, 0.7778, 0.75, 0.7778, 0.75, 0.7222, 0.75, 0.6667, 0.75, 0.7222, 0.7188, 0.7222, 0.7188, 0.6667, 0.75, 0.7222, 0.75, 0.7778, 0.7188, 0.7778, 0.7188, 0.7222, 0.7188, 0.6667, 0.7188, 0.7222, 0.6875, 0.7222, 0.6875, 0.6667, 0.7188, 0.7222, 0.7188, 0.7778, 0.6875, 0.7778, 0.6875, 0.7222, 0.6875, 0.6667, 0.6875, 0.7222, 0.6562, 0.7222, 0.6562, 0.6667, 0.6875, 0.7222, 0.6875, 0.7778, 0.6562, 0.7778, 0.6562, 0.7222, 0.6562, 0.6667, 0.6562, 0.7222, 0.625, 0.7222, 0.625, 0.6667, 0.6562, 0.7222, 0.6562, 0.7778, 0.625, 0.7778, 0.625, 0.7222, 0.625, 0.6667, 0.625, 0.7222, 0.5938, 0.7222, 0.5938, 0.6667, 0.625, 0.7222, 0.625, 0.7778, 0.5938, 0.7778, 0.5938, 0.7222, 0.5938, 0.6667, 0.5938, 0.7222, 0.5625, 0.7222, 0.5625, 0.6667, 0.5938, 0.7222, 0.5938, 0.7778, 0.5625, 0.7778, 0.5625, 0.7222, 0.5625, 0.6667, 0.5625, 0.7222, 0.5312, 0.7222, 0.5312, 0.6667, 0.5625, 0.7222, 0.5625, 0.7778, 0.5312, 0.7778, 0.5312, 0.7222, 0.5312, 0.6667, 0.5312, 0.7222, 0.5, 0.7222, 0.5, 0.6667, 0.5312, 0.7222, 0.5312, 0.7778, 0.5, 0.7778, 0.5, 0.7222, 0.5, 0.6667, 0.5, 0.7222, 0.4687, 0.7222, 0.4688, 0.6667, 0.5, 0.7222, 0.5, 0.7778, 0.4687, 0.7778, 0.4687, 0.7222, 0.4688, 0.6667, 0.4687, 0.7222, 0.4375, 0.7222, 0.4375, 0.6667, 0.4687, 0.7222, 0.4687, 0.7778, 0.4375, 0.7778, 0.4375, 0.7222, 0.4375, 0.6667, 0.4375, 0.7222, 0.4062, 0.7222, 0.4062, 0.6667, 0.4375, 0.7222, 0.4375, 0.7778, 0.4062, 0.7778, 0.4062, 0.7222, 0.4062, 0.6667, 0.4062, 0.7222, 0.375, 0.7222, 0.375, 0.6667, 0.4062, 0.7222, 0.4062, 0.7778, 0.375, 0.7778, 0.375, 0.7222, 0.375, 0.6667, 0.375, 0.7222, 0.3438, 0.7222, 0.3438, 0.6667, 0.375, 0.7222, 0.375, 0.7778, 0.3438, 0.7778, 0.3438, 0.7222, 0.3438, 0.6667, 0.3438, 0.7222, 0.3125, 0.7222, 0.3125, 0.6667, 0.3438, 0.7222, 0.3438, 0.7778, 0.3125, 0.7778, 0.3125, 0.7222, 0.3125, 0.6667, 0.3125, 0.7222, 0.2812, 0.7222, 0.2812, 0.6667, 0.3125, 0.7222, 0.3125, 0.7778, 0.2812, 0.7778, 0.2812, 0.7222, 0.2812, 0.6667, 0.2812, 0.7222, 0.25, 0.7222, 0.25, 0.6667, 0.2812, 0.7222, 0.2812, 0.7778, 0.25, 0.7778, 0.25, 0.7222, 0.25, 0.6667, 0.25, 0.7222, 0.2188, 0.7222, 0.2188, 0.6667, 0.25, 0.7222, 0.25, 0.7778, 0.2188, 0.7778, 0.2188, 0.7222, 0.2188, 0.6667, 0.2188, 0.7222, 0.1875, 0.7222, 0.1875, 0.6667, 0.2188, 0.7222, 0.2188, 0.7778, 0.1875, 0.7778, 0.1875, 0.7222, 0.1875, 0.6667, 0.1875, 0.7222, 0.1562, 0.7222, 0.1562, 0.6667, 0.1875, 0.7222, 0.1875, 0.7778, 0.1562, 0.7778, 0.1562, 0.7222, 0.1562, 0.6667, 0.1562, 0.7222, 0.125, 0.7222, 0.125, 0.6667, 0.1562, 0.7222, 0.1562, 0.7778, 0.125, 0.7778, 0.125, 0.7222, 0.125, 0.6667, 0.125, 0.7222, 0.09375, 0.7222, 0.09375, 0.6667, 0.125, 0.7222, 0.125, 0.7778, 0.09375, 0.7778, 0.09375, 0.7222, 0.09375, 0.6667, 0.09375, 0.7222, 0.0625, 0.7222, 0.0625, 0.6667, 0.09375, 0.7222, 0.09375, 0.7778, 0.0625, 0.7778, 0.0625, 0.7222, 0.0625, 0.6667, 0.0625, 0.7222, 0.03125, 0.7222, 0.03125, 0.6667, 0.0625, 0.7222, 0.0625, 0.7778, 0.03125, 0.7778, 0.03125, 0.7222, 0.03125, 0.6667, 0.03125, 0.7222, 0.0, 0.7222, 0.0, 0.6667, 0.03125, 0.7222, 0.03125, 0.7778, 0.0, 0.7778, 0.0, 0.7222, 0.7558, 0.2793, 0.75, 0.2799, 0.75, 0.49, 0.7968, 0.4854, 0.25, 0.2799, 0.2558, 0.2793, 0.2968, 0.4854, 0.25, 0.49, 0.7614, 0.2776, 0.7558, 0.2793, 0.7968, 0.4854, 0.8418, 0.4717, 0.2558, 0.2793, 0.2614, 0.2776, 0.3418, 0.4717, 0.2968, 0.4854, 0.7666, 0.2749, 0.7614, 0.2776, 0.8418, 0.4717, 0.8833, 0.4496, 0.2614, 0.2776, 0.2666, 0.2749, 0.3833, 0.4496, 0.3418, 0.4717, 0.7712, 0.2712, 0.7666, 0.2749, 0.8833, 0.4496, 0.9197, 0.4197, 0.2666, 0.2749, 0.2712, 0.2712, 0.4197, 0.4197, 0.3833, 0.4496, 0.7749, 0.2666, 0.7712, 0.2712, 0.9197, 0.4197, 0.9496, 0.3833, 0.2712, 0.2712, 0.2749, 0.2666, 0.4496, 0.3833, 0.4197, 0.4197, 0.7776, 0.2614, 0.7749, 0.2666, 0.9496, 0.3833, 0.9717, 0.3418, 0.2749, 0.2666, 0.2776, 0.2614, 0.4717, 0.3418, 0.4496, 0.3833, 0.7793, 0.2558, 0.7776, 0.2614, 0.9717, 0.3418, 0.9854, 0.2968, 0.2776, 0.2614, 0.2793, 0.2558, 0.4854, 0.2968, 0.4717, 0.3418, 0.7799, 0.25, 0.7793, 0.2558, 0.9854, 0.2968, 0.99, 0.25, 0.2793, 0.2558, 0.2799, 0.25, 0.49, 0.25, 0.4854, 0.2968, 0.7793, 0.2442, 0.7799, 0.25, 0.99, 0.25, 0.9854, 0.2032, 0.2799, 0.25, 0.2793, 0.2442, 0.4854, 0.2032, 0.49, 0.25, 0.7776, 0.2386, 0.7793, 0.2442, 0.9854, 0.2032, 0.9717, 0.1582, 0.2793, 0.2442, 0.2776, 0.2386, 0.4717, 0.1582, 0.4854, 0.2032, 0.7749, 0.2334, 0.7776, 0.2386, 0.9717, 0.1582, 0.9496, 0.1167, 0.2776, 0.2386, 0.2749, 0.2334, 0.4496, 0.1167, 0.4717, 0.1582, 0.7712, 0.2288, 0.7749, 0.2334, 0.9496, 0.1167, 0.9197, 0.08029, 0.2749, 0.2334, 0.2712, 0.2288, 0.4197, 0.08029, 0.4496, 0.1167, 0.7666, 0.2251, 0.7712, 0.2288, 0.9197, 0.08029, 0.8833, 0.05045, 0.2712, 0.2288, 0.2666, 0.2251, 0.3833, 0.05045, 0.4197, 0.08029, 0.7614, 0.2224, 0.7666, 0.2251, 0.8833, 0.05045, 0.8418, 0.02827, 0.2666, 0.2251, 0.2614, 0.2224, 0.3418, 0.02827, 0.3833, 0.05045, 0.7558, 0.2207, 0.7614, 0.2224, 0.8418, 0.02827, 0.7968, 0.01461, 0.2614, 0.2224, 0.2558, 0.2207, 0.2968, 0.01461, 0.3418, 0.02827, 0.75, 0.2201, 0.7558, 0.2207, 0.7968, 0.01461, 0.75, 0.01, 0.2558, 0.2207, 0.25, 0.2201, 0.25, 0.01, 0.2968, 0.01461, 0.7442, 0.2207, 0.75, 0.2201, 0.75, 0.01, 0.7032, 0.01461, 0.25, 0.2201, 0.2442, 0.2207, 0.2032, 0.01461, 0.25, 0.01, 0.7386, 0.2224, 0.7442, 0.2207, 0.7032, 0.01461, 0.6582, 0.02827, 0.2442, 0.2207, 0.2386, 0.2224, 0.1582, 0.02827, 0.2032, 0.01461, 0.7334, 0.2251, 0.7386, 0.2224, 0.6582, 0.02827, 0.6167, 0.05045, 0.2386, 0.2224, 0.2334, 0.2251, 0.1167, 0.05045, 0.1582, 0.02827, 0.7288, 0.2288, 0.7334, 0.2251, 0.6167, 0.05045, 0.5803, 0.08029, 0.2334, 0.2251, 0.2288, 0.2288, 0.08029, 0.08029, 0.1167, 0.05045, 0.7251, 0.2334, 0.7288, 0.2288, 0.5803, 0.08029, 0.5504, 0.1167, 0.2288, 0.2288, 0.2251, 0.2334, 0.05045, 0.1167, 0.08029, 0.08029, 0.7224, 0.2386, 0.7251, 0.2334, 0.5504, 0.1167, 0.5283, 0.1582, 0.2251, 0.2334, 0.2224, 0.2386, 0.02827, 0.1582, 0.05045, 0.1167, 0.7207, 0.2442, 0.7224, 0.2386, 0.5283, 0.1582, 0.5146, 0.2032, 0.2224, 0.2386, 0.2207, 0.2442, 0.01461, 0.2032, 0.02827, 0.1582, 0.7201, 0.25, 0.7207, 0.2442, 0.5146, 0.2032, 0.51, 0.25, 0.2207, 0.2442, 0.2201, 0.25, 0.01, 0.25, 0.01461, 0.2032, 0.7207, 0.2558, 0.7201, 0.25, 0.51, 0.25, 0.5146, 0.2968, 0.2201, 0.25, 0.2207, 0.2558, 0.01461, 0.2968, 0.01, 0.25, 0.7224, 0.2614, 0.7207, 0.2558, 0.5146, 0.2968, 0.5283, 0.3418, 0.2207, 0.2558, 0.2224, 0.2614, 0.02827, 0.3418, 0.01461, 0.2968, 0.7251, 0.2666, 0.7224, 0.2614, 0.5283, 0.3418, 0.5504, 0.3833, 0.2224, 0.2614, 0.2251, 0.2666, 0.05045, 0.3833, 0.02827, 0.3418, 0.7288, 0.2712, 0.7251, 0.2666, 0.5504, 0.3833, 0.5803, 0.4197, 0.2251, 0.2666, 0.2288, 0.2712, 0.08029, 0.4197, 0.05045, 0.3833, 0.7334, 0.2749, 0.7288, 0.2712, 0.5803, 0.4197, 0.6167, 0.4496, 0.2288, 0.2712, 0.2334, 0.2749, 0.1167, 0.4496, 0.08029, 0.4197, 0.7386, 0.2776, 0.7334, 0.2749, 0.6167, 0.4496, 0.6582, 0.4717, 0.2334, 0.2749, 0.2386, 0.2776, 0.1582, 0.4717, 0.1167, 0.4496, 0.7442, 0.2793, 0.7386, 0.2776, 0.6582, 0.4717, 0.7032, 0.4854, 0.2386, 0.2776, 0.2442, 0.2793, 0.2032, 0.4854, 0.1582, 0.4717, 0.75, 0.2799, 0.7442, 0.2793, 0.7032, 0.4854, 0.75, 0.49, 0.2442, 0.2793, 0.25, 0.2799, 0.25, 0.49, 0.2032, 0.4854, 0.2386, 0.2776, 0.2334, 0.2749, 0.7334, 0.2749, 0.7386, 0.2776, 0.2334, 0.2749, 0.2288, 0.2712, 0.7288, 0.2712, 0.7334, 0.2749, 0.2288, 0.2712, 0.2251, 0.2666, 0.7251, 0.2666, 0.7288, 0.2712, 0.2251, 0.2666, 0.2224, 0.2614, 0.7224, 0.2614, 0.7251, 0.2666, 0.2224, 0.2614, 0.2207, 0.2558, 0.7207, 0.2558, 0.7224, 0.2614, 0.2207, 0.2558, 0.2201, 0.25, 0.7201, 0.25, 0.7207, 0.2558, 0.2201, 0.25, 0.2207, 0.2442, 0.7207, 0.2442, 0.7201, 0.25, 0.2207, 0.2442, 0.2224, 0.2386, 0.7224, 0.2386, 0.7207, 0.2442, 0.2224, 0.2386, 0.2251, 0.2334, 0.7251, 0.2334, 0.7224, 0.2386, 0.2251, 0.2334, 0.2288, 0.2288, 0.7288, 0.2288, 0.7251, 0.2334, 0.2288, 0.2288, 0.2334, 0.2251, 0.7334, 0.2251, 0.7288, 0.2288, 0.2334, 0.2251, 0.2386, 0.2224, 0.7386, 0.2224, 0.7334, 0.2251, 0.2386, 0.2224, 0.2442, 0.2207, 0.7442, 0.2207, 0.7386, 0.2224, 0.2442, 0.2207, 0.25, 0.2201, 0.75, 0.2201, 0.7442, 0.2207, 0.25, 0.2201, 0.2558, 0.2207, 0.7558, 0.2207, 0.75, 0.2201, 0.2558, 0.2207, 0.2614, 0.2224, 0.7614, 0.2224, 0.7558, 0.2207, 0.2614, 0.2224, 0.2666, 0.2251, 0.7666, 0.2251, 0.7614, 0.2224, 0.2666, 0.2251, 0.2712, 0.2288, 0.7712, 0.2288, 0.7666, 0.2251, 0.2712, 0.2288, 0.2749, 0.2334, 0.7749, 0.2334, 0.7712, 0.2288, 0.2749, 0.2334, 0.2776, 0.2386, 0.7776, 0.2386, 0.7749, 0.2334, 0.2776, 0.2386, 0.2793, 0.2442, 0.7793, 0.2442, 0.7776, 0.2386, 0.2793, 0.2442, 0.2799, 0.25, 0.7799, 0.25, 0.7793, 0.2442, 0.2799, 0.25, 0.2793, 0.2558, 0.7793, 0.2558, 0.7799, 0.25, 0.2793, 0.2558, 0.2776, 0.2614, 0.7776, 0.2614, 0.7793, 0.2558, 0.2776, 0.2614, 0.2749, 0.2666, 0.7749, 0.2666, 0.7776, 0.2614, 0.2749, 0.2666, 0.2712, 0.2712, 0.7712, 0.2712, 0.7749, 0.2666, 0.2712, 0.2712, 0.2666, 0.2749, 0.7666, 0.2749, 0.7712, 0.2712, 0.2666, 0.2749, 0.2614, 0.2776, 0.7614, 0.2776, 0.7666, 0.2749, 0.2614, 0.2776, 0.2558, 0.2793, 0.7558, 0.2793, 0.7614, 0.2776, 0.2558, 0.2793, 0.25, 0.2799, 0.75, 0.2799, 0.7558, 0.2793])
me_cylinder.update()
me_cylinder_001 = bpy.data.meshes.new('Cylinder.001')
me_cylinder_001.from_pydata([(5.078e-11, 0.0325, 0.009972), (5.078e-11, -0.0325, 0.009972), (0.001945, 0.0325, 0.00978), (0.001945, -0.0325, 0.00978), (0.003816, 0.0325, 0.009213), (0.003816, -0.0325, 0.009213), (0.00554, 0.0325, 0.008291), (0.00554, -0.0325, 0.008291), (0.007051, 0.0325, 0.007051), (0.007051, -0.0325, 0.007051), (0.008291, 0.0325, 0.00554), (0.008291, -0.0325, 0.00554), (0.009213, 0.0325, 0.003816), (0.009213, -0.0325, 0.003816), (0.00978, 0.0325, 0.001945), (0.00978, -0.0325, 0.001945), (0.009972, 0.0325, -1.606e-10), (0.009972, -0.0325, -1.606e-10), (0.00978, 0.0325, -0.001945), (0.00978, -0.0325, -0.001945), (0.009213, 0.0325, -0.003816), (0.009213, -0.0325, -0.003816), (0.008291, 0.0325, -0.00554), (0.008291, -0.0325, -0.00554), (0.007051, 0.0325, -0.007051), (0.007051, -0.0325, -0.007051), (0.00554, 0.0325, -0.008291), (0.00554, -0.0325, -0.008291), (0.003816, 0.0325, -0.009213), (0.003816, -0.0325, -0.009213), (0.001945, 0.0325, -0.00978), (0.001945, -0.0325, -0.00978), (5.078e-11, 0.0325, -0.009972), (5.078e-11, -0.0325, -0.009972), (-0.001945, 0.0325, -0.00978), (-0.001945, -0.0325, -0.00978), (-0.003816, 0.0325, -0.009213), (-0.003816, -0.0325, -0.009213), (-0.00554, 0.0325, -0.008291), (-0.00554, -0.0325, -0.008291), (-0.007051, 0.0325, -0.007051), (-0.007051, -0.0325, -0.007051), (-0.008291, 0.0325, -0.00554), (-0.008291, -0.0325, -0.00554), (-0.009213, 0.0325, -0.003816), (-0.009213, -0.0325, -0.003816), (-0.00978, 0.0325, -0.001945), (-0.00978, -0.0325, -0.001945), (-0.009972, 0.0325, -1.606e-10), (-0.009972, -0.0325, -1.606e-10), (-0.00978, 0.0325, 0.001945), (-0.00978, -0.0325, 0.001945), (-0.009213, 0.0325, 0.003816), (-0.009213, -0.0325, 0.003816), (-0.008291, 0.0325, 0.00554), (-0.008291, -0.0325, 0.00554), (-0.007051, 0.0325, 0.007051), (-0.007051, -0.0325, 0.007051), (-0.00554, 0.0325, 0.008291), (-0.00554, -0.0325, 0.008291), (-0.003816, 0.0325, 0.009213), (-0.003816, -0.0325, 0.009213), (-0.001945, 0.0325, 0.00978), (-0.001945, -0.0325, 0.00978), (5.078e-11, 0.02821, 0.08), (5.078e-11, -0.02821, 0.08), (0.01561, -0.02821, 0.07846), (0.01561, 0.02821, 0.07846), (0.03061, -0.02821, 0.07391), (0.03061, 0.02821, 0.07391), (0.04445, -0.02821, 0.06652), (0.04445, 0.02821, 0.06652), (0.05657, -0.02821, 0.05657), (0.05657, 0.02821, 0.05657), (0.06652, -0.02821, 0.04445), (0.06652, 0.02821, 0.04445), (0.07391, -0.02821, 0.03061), (0.07391, 0.02821, 0.03061), (0.07846, -0.02821, 0.01561), (0.07846, 0.02821, 0.01561), (0.08, -0.02821, -1.606e-10), (0.08, 0.02821, -1.606e-10), (0.07846, -0.02821, -0.01561), (0.07846, 0.02821, -0.01561), (0.07391, -0.02821, -0.03061), (0.07391, 0.02821, -0.03061), (0.06652, -0.02821, -0.04445), (0.06652, 0.02821, -0.04445), (0.05657, -0.02821, -0.05657), (0.05657, 0.02821, -0.05657), (0.04445, -0.02821, -0.06652), (0.04445, 0.02821, -0.06652), (0.03061, -0.02821, -0.07391), (0.03061, 0.02821, -0.07391), (0.01561, -0.02821, -0.07846), (0.01561, 0.02821, -0.07846), (5.078e-11, -0.02821, -0.08), (5.078e-11, 0.02821, -0.08), (-0.01561, -0.02821, -0.07846), (-0.01561, 0.02821, -0.07846), (-0.03061, -0.02821, -0.07391), (-0.03061, 0.02821, -0.07391), (-0.04445, -0.02821, -0.06652), (-0.04445, 0.02821, -0.06652), (-0.05657, -0.02821, -0.05657), (-0.05657, 0.02821, -0.05657), (-0.06652, -0.02821, -0.04445), (-0.06652, 0.02821, -0.04445), (-0.07391, -0.02821, -0.03061), (-0.07391, 0.02821, -0.03061), (-0.07846, -0.02821, -0.01561), (-0.07846, 0.02821, -0.01561), (-0.08, -0.02821, -1.606e-10), (-0.08, 0.02821, -1.606e-10), (-0.07846, -0.02821, 0.01561), (-0.07846, 0.02821, 0.01561), (-0.07391, -0.02821, 0.03061), (-0.07391, 0.02821, 0.03061), (-0.06652, -0.02821, 0.04445), (-0.06652, 0.02821, 0.04445), (-0.05657, -0.02821, 0.05657), (-0.05657, 0.02821, 0.05657), (-0.04445, -0.02821, 0.06652), (-0.04445, 0.02821, 0.06652), (-0.03061, -0.02821, 0.07391), (-0.03061, 0.02821, 0.07391), (-0.01561, -0.02821, 0.07846), (-0.01561, 0.02821, 0.07846), (7.501e-09, 0.02258, 0.04207), (7.501e-09, -0.02258, 0.04207), (0.008208, -0.02258, 0.04126), (0.008208, 0.02258, 0.04126), (0.0161, -0.02258, 0.03887), (0.0161, 0.02258, 0.03887), (0.02337, -0.02258, 0.03498), (0.02337, 0.02258, 0.03498), (0.02975, -0.02258, 0.02975), (0.02975, 0.02258, 0.02975), (0.03498, -0.02258, 0.02337), (0.03498, 0.02258, 0.02337), (0.03887, -0.02258, 0.0161), (0.03887, 0.02258, 0.0161), (0.04126, -0.02258, 0.008208), (0.04126, 0.02258, 0.008208), (0.04207, -0.02258, -7.611e-09), (0.04207, 0.02258, -7.611e-09), (0.04126, -0.02258, -0.008208), (0.04126, 0.02258, -0.008208), (0.03887, -0.02258, -0.0161), (0.03887, 0.02258, -0.0161), (0.03498, -0.02258, -0.02337), (0.03498, 0.02258, -0.02337), (0.02975, -0.02258, -0.02975), (0.02975, 0.02258, -0.02975), (0.02337, -0.02258, -0.03498), (0.02337, 0.02258, -0.03498), (0.0161, -0.02258, -0.03887), (0.0161, 0.02258, -0.03887), (0.008208, -0.02258, -0.04126), (0.008208, 0.02258, -0.04126), (7.501e-09, -0.02258, -0.04207), (7.501e-09, 0.02258, -0.04207), (-0.008208, -0.02258, -0.04126), (-0.008208, 0.02258, -0.04126), (-0.0161, -0.02258, -0.03887), (-0.0161, 0.02258, -0.03887), (-0.02337, -0.02258, -0.03498), (-0.02337, 0.02258, -0.03498), (-0.02975, -0.02258, -0.02975), (-0.02975, 0.02258, -0.02975), (-0.03498, -0.02258, -0.02337), (-0.03498, 0.02258, -0.02337), (-0.03887, -0.02258, -0.0161), (-0.03887, 0.02258, -0.0161), (-0.04126, -0.02258, -0.008208), (-0.04126, 0.02258, -0.008208), (-0.04207, -0.02258, -7.611e-09), (-0.04207, 0.02258, -7.611e-09), (-0.04126, -0.02258, 0.008208), (-0.04126, 0.02258, 0.008208), (-0.03887, -0.02258, 0.0161), (-0.03887, 0.02258, 0.0161), (-0.03498, -0.02258, 0.02337), (-0.03498, 0.02258, 0.02337), (-0.02975, -0.02258, 0.02975), (-0.02975, 0.02258, 0.02975), (-0.02337, -0.02258, 0.03498), (-0.02337, 0.02258, 0.03498), (-0.0161, -0.02258, 0.03887), (-0.0161, 0.02258, 0.03887), (-0.008208, -0.02258, 0.04126), (-0.008208, 0.02258, 0.04126), (5.078e-11, 0.0325, 0.08), (0.01561, 0.0325, 0.07846), (0.01561, -0.0325, 0.07846), (5.078e-11, -0.0325, 0.08), (0.03061, 0.0325, 0.07391), (0.03061, -0.0325, 0.07391), (0.04445, 0.0325, 0.06652), (0.04445, -0.0325, 0.06652), (0.05657, 0.0325, 0.05657), (0.05657, -0.0325, 0.05657), (0.06652, 0.0325, 0.04445), (0.06652, -0.0325, 0.04445), (0.07391, 0.0325, 0.03061), (0.07391, -0.0325, 0.03061), (0.07846, 0.0325, 0.01561), (0.07846, -0.0325, 0.01561), (0.08, 0.0325, -1.606e-10), (0.08, -0.0325, -1.606e-10), (0.07846, 0.0325, -0.01561), (0.07846, -0.0325, -0.01561), (0.07391, 0.0325, -0.03061), (0.07391, -0.0325, -0.03061), (0.06652, 0.0325, -0.04445), (0.06652, -0.0325, -0.04445), (0.05657, 0.0325, -0.05657), (0.05657, -0.0325, -0.05657), (0.04445, 0.0325, -0.06652), (0.04445, -0.0325, -0.06652), (0.03061, 0.0325, -0.07391), (0.03061, -0.0325, -0.07391), (0.01561, 0.0325, -0.07846), (0.01561, -0.0325, -0.07846), (5.078e-11, 0.0325, -0.08), (5.078e-11, -0.0325, -0.08), (-0.01561, 0.0325, -0.07846), (-0.01561, -0.0325, -0.07846), (-0.03061, 0.0325, -0.07391), (-0.03061, -0.0325, -0.07391), (-0.04445, 0.0325, -0.06652), (-0.04445, -0.0325, -0.06652), (-0.05657, 0.0325, -0.05657), (-0.05657, -0.0325, -0.05657), (-0.06652, 0.0325, -0.04445), (-0.06652, -0.0325, -0.04445), (-0.07391, 0.0325, -0.03061), (-0.07391, -0.0325, -0.03061), (-0.07846, 0.0325, -0.01561), (-0.07846, -0.0325, -0.01561), (-0.08, 0.0325, -1.606e-10), (-0.08, -0.0325, -1.606e-10), (-0.07846, 0.0325, 0.01561), (-0.07846, -0.0325, 0.01561), (-0.07391, 0.0325, 0.03061), (-0.07391, -0.0325, 0.03061), (-0.06652, 0.0325, 0.04445), (-0.06652, -0.0325, 0.04445), (-0.05657, 0.0325, 0.05657), (-0.05657, -0.0325, 0.05657), (-0.04445, 0.0325, 0.06652), (-0.04445, -0.0325, 0.06652), (-0.03061, 0.0325, 0.07391), (-0.03061, -0.0325, 0.07391), (-0.01561, 0.0325, 0.07846), (-0.01561, -0.0325, 0.07846)], [], [(65, 195, 194, 66), (66, 194, 197, 68), (68, 197, 199, 70), (70, 199, 201, 72), (72, 201, 203, 74), (74, 203, 205, 76), (76, 205, 207, 78), (78, 207, 209, 80), (80, 209, 211, 82), (82, 211, 213, 84), (84, 213, 215, 86), (86, 215, 217, 88), (88, 217, 219, 90), (90, 219, 221, 92), (92, 221, 223, 94), (94, 223, 225, 96), (96, 225, 227, 98), (98, 227, 229, 100), (100, 229, 231, 102), (102, 231, 233, 104), (104, 233, 235, 106), (106, 235, 237, 108), (108, 237, 239, 110), (110, 239, 241, 112), (112, 241, 243, 114), (114, 243, 245, 116), (116, 245, 247, 118), (118, 247, 249, 120), (120, 249, 251, 122), (122, 251, 253, 124), (63, 61, 60, 62), (124, 253, 255, 126), (126, 255, 195, 65), (1, 63, 62, 0), (254, 127, 64, 192), (190, 126, 65, 129), (252, 125, 127, 254), (188, 124, 126, 190), (250, 123, 125, 252), (186, 122, 124, 188), (248, 121, 123, 250), (184, 120, 122, 186), (246, 119, 121, 248), (182, 118, 120, 184), (244, 117, 119, 246), (180, 116, 118, 182), (242, 115, 117, 244), (178, 114, 116, 180), (240, 113, 115, 242), (176, 112, 114, 178), (238, 111, 113, 240), (174, 110, 112, 176), (236, 109, 111, 238), (172, 108, 110, 174), (234, 107, 109, 236), (170, 106, 108, 172), (232, 105, 107, 234), (168, 104, 106, 170), (230, 103, 105, 232), (166, 102, 104, 168), (228, 101, 103, 230), (164, 100, 102, 166), (226, 99, 101, 228), (162, 98, 100, 164), (224, 97, 99, 226), (160, 96, 98, 162), (222, 95, 97, 224), (158, 94, 96, 160), (220, 93, 95, 222), (156, 92, 94, 158), (218, 91, 93, 220), (154, 90, 92, 156), (216, 89, 91, 218), (152, 88, 90, 154), (214, 87, 89, 216), (150, 86, 88, 152), (212, 85, 87, 214), (148, 84, 86, 150), (210, 83, 85, 212), (146, 82, 84, 148), (208, 81, 83, 210), (144, 80, 82, 146), (206, 79, 81, 208), (142, 78, 80, 144), (204, 77, 79, 206), (140, 76, 78, 142), (202, 75, 77, 204), (138, 74, 76, 140), (200, 73, 75, 202), (136, 72, 74, 138), (198, 71, 73, 200), (134, 70, 72, 136), (196, 69, 71, 198), (132, 68, 70, 134), (193, 67, 69, 196), (130, 66, 68, 132), (192, 64, 67, 193), (129, 65, 66, 130), (64, 128, 131, 67), (128, 129, 130, 131), (67, 131, 133, 69), (131, 130, 132, 133), (69, 133, 135, 71), (133, 132, 134, 135), (71, 135, 137, 73), (135, 134, 136, 137), (73, 137, 139, 75), (137, 136, 138, 139), (75, 139, 141, 77), (139, 138, 140, 141), (77, 141, 143, 79), (141, 140, 142, 143), (79, 143, 145, 81), (143, 142, 144, 145), (81, 145, 147, 83), (145, 144, 146, 147), (83, 147, 149, 85), (147, 146, 148, 149), (85, 149, 151, 87), (149, 148, 150, 151), (87, 151, 153, 89), (151, 150, 152, 153), (89, 153, 155, 91), (153, 152, 154, 155), (91, 155, 157, 93), (155, 154, 156, 157), (93, 157, 159, 95), (157, 156, 158, 159), (95, 159, 161, 97), (159, 158, 160, 161), (97, 161, 163, 99), (161, 160, 162, 163), (99, 163, 165, 101), (163, 162, 164, 165), (101, 165, 167, 103), (165, 164, 166, 167), (103, 167, 169, 105), (167, 166, 168, 169), (105, 169, 171, 107), (169, 168, 170, 171), (107, 171, 173, 109), (171, 170, 172, 173), (109, 173, 175, 111), (173, 172, 174, 175), (111, 175, 177, 113), (175, 174, 176, 177), (113, 177, 179, 115), (177, 176, 178, 179), (115, 179, 181, 117), (179, 178, 180, 181), (117, 181, 183, 119), (181, 180, 182, 183), (119, 183, 185, 121), (183, 182, 184, 185), (121, 185, 187, 123), (185, 184, 186, 187), (123, 187, 189, 125), (187, 186, 188, 189), (125, 189, 191, 127), (189, 188, 190, 191), (127, 191, 128, 64), (191, 190, 129, 128), (2, 0, 192, 193), (1, 3, 194, 195), (4, 2, 193, 196), (3, 5, 197, 194), (6, 4, 196, 198), (5, 7, 199, 197), (8, 6, 198, 200), (7, 9, 201, 199), (10, 8, 200, 202), (9, 11, 203, 201), (12, 10, 202, 204), (11, 13, 205, 203), (14, 12, 204, 206), (13, 15, 207, 205), (16, 14, 206, 208), (15, 17, 209, 207), (18, 16, 208, 210), (17, 19, 211, 209), (20, 18, 210, 212), (19, 21, 213, 211), (22, 20, 212, 214), (21, 23, 215, 213), (24, 22, 214, 216), (23, 25, 217, 215), (26, 24, 216, 218), (25, 27, 219, 217), (28, 26, 218, 220), (27, 29, 221, 219), (30, 28, 220, 222), (29, 31, 223, 221), (32, 30, 222, 224), (31, 33, 225, 223), (34, 32, 224, 226), (33, 35, 227, 225), (36, 34, 226, 228), (35, 37, 229, 227), (38, 36, 228, 230), (37, 39, 231, 229), (40, 38, 230, 232), (39, 41, 233, 231), (42, 40, 232, 234), (41, 43, 235, 233), (44, 42, 234, 236), (43, 45, 237, 235), (46, 44, 236, 238), (45, 47, 239, 237), (48, 46, 238, 240), (47, 49, 241, 239), (50, 48, 240, 242), (49, 51, 243, 241), (52, 50, 242, 244), (51, 53, 245, 243), (54, 52, 244, 246), (53, 55, 247, 245), (56, 54, 246, 248), (55, 57, 249, 247), (58, 56, 248, 250), (57, 59, 251, 249), (60, 58, 250, 252), (59, 61, 253, 251), (62, 60, 252, 254), (61, 63, 255, 253), (0, 62, 254, 192), (63, 1, 195, 255), (61, 59, 58, 60), (59, 57, 56, 58), (57, 55, 54, 56), (55, 53, 52, 54), (53, 51, 50, 52), (51, 49, 48, 50), (49, 47, 46, 48), (47, 45, 44, 46), (45, 43, 42, 44), (43, 41, 40, 42), (41, 39, 38, 40), (39, 37, 36, 38), (37, 35, 34, 36), (35, 33, 32, 34), (33, 31, 30, 32), (31, 29, 28, 30), (29, 27, 26, 28), (27, 25, 24, 26), (25, 23, 22, 24), (23, 21, 20, 22), (21, 19, 18, 20), (19, 17, 16, 18), (17, 15, 14, 16), (15, 13, 12, 14), (13, 11, 10, 12), (11, 9, 8, 10), (9, 7, 6, 8), (7, 5, 4, 6), (5, 3, 2, 4), (3, 1, 0, 2)])
_uv = me_cylinder_001.uv_layers.new(name='UVMap')
_uv.uv.foreach_set('vector', [1.0, 0.8333, 1.0, 1.0, 0.9688, 1.0, 0.9688, 0.8333, 0.9688, 0.8333, 0.9688, 1.0, 0.9375, 1.0, 0.9375, 0.8333, 0.9375, 0.8333, 0.9375, 1.0, 0.9062, 1.0, 0.9062, 0.8333, 0.9062, 0.8333, 0.9062, 1.0, 0.875, 1.0, 0.875, 0.8333, 0.875, 0.8333, 0.875, 1.0, 0.8438, 1.0, 0.8437, 0.8333, 0.8437, 0.8333, 0.8438, 1.0, 0.8125, 1.0, 0.8125, 0.8333, 0.8125, 0.8333, 0.8125, 1.0, 0.7812, 1.0, 0.7812, 0.8333, 0.7812, 0.8333, 0.7812, 1.0, 0.75, 1.0, 0.75, 0.8333, 0.75, 0.8333, 0.75, 1.0, 0.7188, 1.0, 0.7188, 0.8333, 0.7188, 0.8333, 0.7188, 1.0, 0.6875, 1.0, 0.6875, 0.8333, 0.6875, 0.8333, 0.6875, 1.0, 0.6562, 1.0, 0.6562, 0.8333, 0.6562, 0.8333, 0.6562, 1.0, 0.625, 1.0, 0.625, 0.8333, 0.625, 0.8333, 0.625, 1.0, 0.5938, 1.0, 0.5938, 0.8333, 0.5938, 0.8333, 0.5938, 1.0, 0.5625, 1.0, 0.5625, 0.8333, 0.5625, 0.8333, 0.5625, 1.0, 0.5312, 1.0, 0.5312, 0.8333, 0.5312, 0.8333, 0.5312, 1.0, 0.5, 1.0, 0.5, 0.8333, 0.5, 0.8333, 0.5, 1.0, 0.4688, 1.0, 0.4687, 0.8333, 0.4687, 0.8333, 0.4688, 1.0, 0.4375, 1.0, 0.4375, 0.8333, 0.4375, 0.8333, 0.4375, 1.0, 0.4062, 1.0, 0.4062, 0.8333, 0.4062, 0.8333, 0.4062, 1.0, 0.375, 1.0, 0.375, 0.8333, 0.375, 0.8333, 0.375, 1.0, 0.3438, 1.0, 0.3438, 0.8333, 0.3438, 0.8333, 0.3438, 1.0, 0.3125, 1.0, 0.3125, 0.8333, 0.3125, 0.8333, 0.3125, 1.0, 0.2812, 1.0, 0.2812, 0.8333, 0.2812, 0.8333, 0.2812, 1.0, 0.25, 1.0, 0.25, 0.8333, 0.25, 0.8333, 0.25, 1.0, 0.2188, 1.0, 0.2188, 0.8333, 0.2188, 0.8333, 0.2188, 1.0, 0.1875, 1.0, 0.1875, 0.8333, 0.1875, 0.8333, 0.1875, 1.0, 0.1562, 1.0, 0.1562, 0.8333, 0.1562, 0.8333, 0.1562, 1.0, 0.125, 1.0, 0.125, 0.8333, 0.125, 0.8333, 0.125, 1.0, 0.09375, 1.0, 0.09375, 0.8333, 0.09375, 0.8333, 0.09375, 1.0, 0.0625, 1.0, 0.0625, 0.8333, 0.2442, 0.2793, 0.2386, 0.2776, 0.7386, 0.2776, 0.7442, 0.2793, 0.0625, 0.8333, 0.0625, 1.0, 0.03125, 1.0, 0.03125, 0.8333, 0.03125, 0.8333, 0.03125, 1.0, 0.0, 1.0, 0.0, 0.8333, 0.25, 0.2799, 0.2442, 0.2793, 0.7442, 0.2793, 0.75, 0.2799, 0.03125, 0.5, 0.03125, 0.6667, 0.0, 0.6667, 0.0, 0.5, 0.03125, 0.7778, 0.03125, 0.8333, 0.0, 0.8333, 0.0, 0.7778, 0.0625, 0.5, 0.0625, 0.6667, 0.03125, 0.6667, 0.03125, 0.5, 0.0625, 0.7778, 0.0625, 0.8333, 0.03125, 0.8333, 0.03125, 0.7778, 0.09375, 0.5, 0.09375, 0.6667, 0.0625, 0.6667, 0.0625, 0.5, 0.09375, 0.7778, 0.09375, 0.8333, 0.0625, 0.8333, 0.0625, 0.7778, 0.125, 0.5, 0.125, 0.6667, 0.09375, 0.6667, 0.09375, 0.5, 0.125, 0.7778, 0.125, 0.8333, 0.09375, 0.8333, 0.09375, 0.7778, 0.1562, 0.5, 0.1562, 0.6667, 0.125, 0.6667, 0.125, 0.5, 0.1562, 0.7778, 0.1562, 0.8333, 0.125, 0.8333, 0.125, 0.7778, 0.1875, 0.5, 0.1875, 0.6667, 0.1562, 0.6667, 0.1562, 0.5, 0.1875, 0.7778, 0.1875, 0.8333, 0.1562, 0.8333, 0.1562, 0.7778, 0.2188, 0.5, 0.2188, 0.6667, 0.1875, 0.6667, 0.1875, 0.5, 0.2188, 0.7778, 0.2188, 0.8333, 0.1875, 0.8333, 0.1875, 0.7778, 0.25, 0.5, 0.25, 0.6667, 0.2188, 0.6667, 0.2188, 0.5, 0.25, 0.7778, 0.25, 0.8333, 0.2188, 0.8333, 0.2188, 0.7778, 0.2812, 0.5, 0.2812, 0.6667, 0.25, 0.6667, 0.25, 0.5, 0.2812, 0.7778, 0.2812, 0.8333, 0.25, 0.8333, 0.25, 0.7778, 0.3125, 0.5, 0.3125, 0.6667, 0.2812, 0.6667, 0.2812, 0.5, 0.3125, 0.7778, 0.3125, 0.8333, 0.2812, 0.8333, 0.2812, 0.7778, 0.3438, 0.5, 0.3438, 0.6667, 0.3125, 0.6667, 0.3125, 0.5, 0.3438, 0.7778, 0.3438, 0.8333, 0.3125, 0.8333, 0.3125, 0.7778, 0.375, 0.5, 0.375, 0.6667, 0.3438, 0.6667, 0.3438, 0.5, 0.375, 0.7778, 0.375, 0.8333, 0.3438, 0.8333, 0.3438, 0.7778, 0.4062, 0.5, 0.4062, 0.6667, 0.375, 0.6667, 0.375, 0.5, 0.4062, 0.7778, 0.4062, 0.8333, 0.375, 0.8333, 0.375, 0.7778, 0.4375, 0.5, 0.4375, 0.6667, 0.4062, 0.6667, 0.4062, 0.5, 0.4375, 0.7778, 0.4375, 0.8333, 0.4062, 0.8333, 0.4062, 0.7778, 0.4688, 0.5, 0.4688, 0.6667, 0.4375, 0.6667, 0.4375, 0.5, 0.4687, 0.7778, 0.4687, 0.8333, 0.4375, 0.8333, 0.4375, 0.7778, 0.5, 0.5, 0.5, 0.6667, 0.4688, 0.6667, 0.4688, 0.5, 0.5, 0.7778, 0.5, 0.8333, 0.4687, 0.8333, 0.4687, 0.7778, 0.5312, 0.5, 0.5312, 0.6667, 0.5, 0.6667, 0.5, 0.5, 0.5312, 0.7778, 0.5312, 0.8333, 0.5, 0.8333, 0.5, 0.7778, 0.5625, 0.5, 0.5625, 0.6667, 0.5312, 0.6667, 0.5312, 0.5, 0.5625, 0.7778, 0.5625, 0.8333, 0.5312, 0.8333, 0.5312, 0.7778, 0.5938, 0.5, 0.5938, 0.6667, 0.5625, 0.6667, 0.5625, 0.5, 0.5938, 0.7778, 0.5938, 0.8333, 0.5625, 0.8333, 0.5625, 0.7778, 0.625, 0.5, 0.625, 0.6667, 0.5938, 0.6667, 0.5938, 0.5, 0.625, 0.7778, 0.625, 0.8333, 0.5938, 0.8333, 0.5938, 0.7778, 0.6562, 0.5, 0.6562, 0.6667, 0.625, 0.6667, 0.625, 0.5, 0.6562, 0.7778, 0.6562, 0.8333, 0.625, 0.8333, 0.625, 0.7778, 0.6875, 0.5, 0.6875, 0.6667, 0.6562, 0.6667, 0.6562, 0.5, 0.6875, 0.7778, 0.6875, 0.8333, 0.6562, 0.8333, 0.6562, 0.7778, 0.7188, 0.5, 0.7188, 0.6667, 0.6875, 0.6667, 0.6875, 0.5, 0.7188, 0.7778, 0.7188, 0.8333, 0.6875, 0.8333, 0.6875, 0.7778, 0.75, 0.5, 0.75, 0.6667, 0.7188, 0.6667, 0.7188, 0.5, 0.75, 0.7778, 0.75, 0.8333, 0.7188, 0.8333, 0.7188, 0.7778, 0.7812, 0.5, 0.7812, 0.6667, 0.75, 0.6667, 0.75, 0.5, 0.7812, 0.7778, 0.7812, 0.8333, 0.75, 0.8333, 0.75, 0.7778, 0.8125, 0.5, 0.8125, 0.6667, 0.7812, 0.6667, 0.7812, 0.5, 0.8125, 0.7778, 0.8125, 0.8333, 0.7812, 0.8333, 0.7812, 0.7778, 0.8438, 0.5, 0.8438, 0.6667, 0.8125, 0.6667, 0.8125, 0.5, 0.8437, 0.7778, 0.8437, 0.8333, 0.8125, 0.8333, 0.8125, 0.7778, 0.875, 0.5, 0.875, 0.6667, 0.8438, 0.6667, 0.8438, 0.5, 0.875, 0.7778, 0.875, 0.8333, 0.8437, 0.8333, 0.8437, 0.7778, 0.9062, 0.5, 0.9062, 0.6667, 0.875, 0.6667, 0.875, 0.5, 0.9062, 0.7778, 0.9062, 0.8333, 0.875, 0.8333, 0.875, 0.7778, 0.9375, 0.5, 0.9375, 0.6667, 0.9062, 0.6667, 0.9062, 0.5, 0.9375, 0.7778, 0.9375, 0.8333, 0.9062, 0.8333, 0.9062, 0.7778, 0.9688, 0.5, 0.9688, 0.6667, 0.9375, 0.6667, 0.9375, 0.5, 0.9688, 0.7778, 0.9688, 0.8333, 0.9375, 0.8333, 0.9375, 0.7778, 1.0, 0.5, 1.0, 0.6667, 0.9688, 0.6667, 0.9688, 0.5, 1.0, 0.7778, 1.0, 0.8333, 0.9688, 0.8333, 0.9688, 0.7778, 1.0, 0.6667, 1.0, 0.7222, 0.9688, 0.7222, 0.9688, 0.6667, 1.0, 0.7222, 1.0, 0.7778, 0.9688, 0.7778, 0.9688, 0.7222, 0.9688, 0.6667, 0.9688, 0.7222, 0.9375, 0.7222, 0.9375, 0.6667, 0.9688, 0.7222, 0.9688, 0.7778, 0.9375, 0.7778, 0.9375, 0.7222, 0.9375, 0.6667, 0.9375, 0.7222, 0.9062, 0.7222, 0.9062, 0.6667, 0.9375, 0.7222, 0.9375, 0.7778, 0.9062, 0.7778, 0.9062, 0.7222, 0.9062, 0.6667, 0.9062, 0.7222, 0.875, 0.7222, 0.875, 0.6667, 0.9062, 0.7222, 0.9062, 0.7778, 0.875, 0.7778, 0.875, 0.7222, 0.875, 0.6667, 0.875, 0.7222, 0.8438, 0.7222, 0.8438, 0.6667, 0.875, 0.7222, 0.875, 0.7778, 0.8437, 0.7778, 0.8438, 0.7222, 0.8438, 0.6667, 0.8438, 0.7222, 0.8125, 0.7222, 0.8125, 0.6667, 0.8438, 0.7222, 0.8437, 0.7778, 0.8125, 0.7778, 0.8125, 0.7222, 0.8125, 0.6667, 0.8125, 0.7222, 0.7812, 0.7222, 0.7812, 0.6667, 0.8125, 0.7222, 0.8125, 0.7778, 0.7812, 0.7778, 0.7812, 0.7222, 0.7812, 0.6667, 0.7812, 0.7222, 0.75, 0.7222, 0.75, 0.6667, 0.7812, 0.7222, 0.7812, 0.7778, 0.75, 0.7778, 0.75, 0.7222, 0.75, 0.6667, 0.75, 0.7222, 0.7188, 0.7222, 0.7188, 0.6667, 0.75, 0.7222, 0.75, 0.7778, 0.7188, 0.7778, 0.7188, 0.7222, 0.7188, 0.6667, 0.7188, 0.7222, 0.6875, 0.7222, 0.6875, 0.6667, 0.7188, 0.7222, 0.7188, 0.7778, 0.6875, 0.7778, 0.6875, 0.7222, 0.6875, 0.6667, 0.6875, 0.7222, 0.6562, 0.7222, 0.6562, 0.6667, 0.6875, 0.7222, 0.6875, 0.7778, 0.6562, 0.7778, 0.6562, 0.7222, 0.6562, 0.6667, 0.6562, 0.7222, 0.625, 0.7222, 0.625, 0.6667, 0.6562, 0.7222, 0.6562, 0.7778, 0.625, 0.7778, 0.625, 0.7222, 0.625, 0.6667, 0.625, 0.7222, 0.5938, 0.7222, 0.5938, 0.6667, 0.625, 0.7222, 0.625, 0.7778, 0.5938, 0.7778, 0.5938, 0.7222, 0.5938, 0.6667, 0.5938, 0.7222, 0.5625, 0.7222, 0.5625, 0.6667, 0.5938, 0.7222, 0.5938, 0.7778, 0.5625, 0.7778, 0.5625, 0.7222, 0.5625, 0.6667, 0.5625, 0.7222, 0.5312, 0.7222, 0.5312, 0.6667, 0.5625, 0.7222, 0.5625, 0.7778, 0.5312, 0.7778, 0.5312, 0.7222, 0.5312, 0.6667, 0.5312, 0.7222, 0.5, 0.7222, 0.5, 0.6667, 0.5312, 0.7222, 0.5312, 0.7778, 0.5, 0.7778, 0.5, 0.7222, 0.5, 0.6667, 0.5, 0.7222, 0.4687, 0.7222, 0.4688, 0.6667, 0.5, 0.7222, 0.5, 0.7778, 0.4687, 0.7778, 0.4687, 0.7222, 0.4688, 0.6667, 0.4687, 0.7222, 0.4375, 0.7222, 0.4375, 0.6667, 0.4687, 0.7222, 0.4687, 0.7778, 0.4375, 0.7778, 0.4375, 0.7222, 0.4375, 0.6667, 0.4375, 0.7222, 0.4062, 0.7222, 0.4062, 0.6667, 0.4375, 0.7222, 0.4375, 0.7778, 0.4062, 0.7778, 0.4062, 0.7222, 0.4062, 0.6667, 0.4062, 0.7222, 0.375, 0.7222, 0.375, 0.6667, 0.4062, 0.7222, 0.4062, 0.7778, 0.375, 0.7778, 0.375, 0.7222, 0.375, 0.6667, 0.375, 0.7222, 0.3438, 0.7222, 0.3438, 0.6667, 0.375, 0.7222, 0.375, 0.7778, 0.3438, 0.7778, 0.3438, 0.7222, 0.3438, 0.6667, 0.3438, 0.7222, 0.3125, 0.7222, 0.3125, 0.6667, 0.3438, 0.7222, 0.3438, 0.7778, 0.3125, 0.7778, 0.3125, 0.7222, 0.3125, 0.6667, 0.3125, 0.7222, 0.2812, 0.7222, 0.2812, 0.6667, 0.3125, 0.7222, 0.3125, 0.7778, 0.2812, 0.7778, 0.2812, 0.7222, 0.2812, 0.6667, 0.2812, 0.7222, 0.25, 0.7222, 0.25, 0.6667, 0.2812, 0.7222, 0.2812, 0.7778, 0.25, 0.7778, 0.25, 0.7222, 0.25, 0.6667, 0.25, 0.7222, 0.2188, 0.7222, 0.2188, 0.6667, 0.25, 0.7222, 0.25, 0.7778, 0.2188, 0.7778, 0.2188, 0.7222, 0.2188, 0.6667, 0.2188, 0.7222, 0.1875, 0.7222, 0.1875, 0.6667, 0.2188, 0.7222, 0.2188, 0.7778, 0.1875, 0.7778, 0.1875, 0.7222, 0.1875, 0.6667, 0.1875, 0.7222, 0.1562, 0.7222, 0.1562, 0.6667, 0.1875, 0.7222, 0.1875, 0.7778, 0.1562, 0.7778, 0.1562, 0.7222, 0.1562, 0.6667, 0.1562, 0.7222, 0.125, 0.7222, 0.125, 0.6667, 0.1562, 0.7222, 0.1562, 0.7778, 0.125, 0.7778, 0.125, 0.7222, 0.125, 0.6667, 0.125, 0.7222, 0.09375, 0.7222, 0.09375, 0.6667, 0.125, 0.7222, 0.125, 0.7778, 0.09375, 0.7778, 0.09375, 0.7222, 0.09375, 0.6667, 0.09375, 0.7222, 0.0625, 0.7222, 0.0625, 0.6667, 0.09375, 0.7222, 0.09375, 0.7778, 0.0625, 0.7778, 0.0625, 0.7222, 0.0625, 0.6667, 0.0625, 0.7222, 0.03125, 0.7222, 0.03125, 0.6667, 0.0625, 0.7222, 0.0625, 0.7778, 0.03125, 0.7778, 0.03125, 0.7222, 0.03125, 0.6667, 0.03125, 0.7222, 0.0, 0.7222, 0.0, 0.6667, 0.03125, 0.7222, 0.03125, 0.7778, 0.0, 0.7778, 0.0, 0.7222, 0.7558, 0.2793, 0.75, 0.2799, 0.75, 0.49, 0.7968, 0.4854, 0.25, 0.2799, 0.2558, 0.2793, 0.2968, 0.4854, 0.25, 0.49, 0.7614, 0.2776, 0.7558, 0.2793, 0.7968, 0.4854, 0.8418, 0.4717, 0.2558, 0.2793, 0.2614, 0.2776, 0.3418, 0.4717, 0.2968, 0.4854, 0.7666, 0.2749, 0.7614, 0.2776, 0.8418, 0.4717, 0.8833, 0.4496, 0.2614, 0.2776, 0.2666, 0.2749, 0.3833, 0.4496, 0.3418, 0.4717, 0.7712, 0.2712, 0.7666, 0.2749, 0.8833, 0.4496, 0.9197, 0.4197, 0.2666, 0.2749, 0.2712, 0.2712, 0.4197, 0.4197, 0.3833, 0.4496, 0.7749, 0.2666, 0.7712, 0.2712, 0.9197, 0.4197, 0.9496, 0.3833, 0.2712, 0.2712, 0.2749, 0.2666, 0.4496, 0.3833, 0.4197, 0.4197, 0.7776, 0.2614, 0.7749, 0.2666, 0.9496, 0.3833, 0.9717, 0.3418, 0.2749, 0.2666, 0.2776, 0.2614, 0.4717, 0.3418, 0.4496, 0.3833, 0.7793, 0.2558, 0.7776, 0.2614, 0.9717, 0.3418, 0.9854, 0.2968, 0.2776, 0.2614, 0.2793, 0.2558, 0.4854, 0.2968, 0.4717, 0.3418, 0.7799, 0.25, 0.7793, 0.2558, 0.9854, 0.2968, 0.99, 0.25, 0.2793, 0.2558, 0.2799, 0.25, 0.49, 0.25, 0.4854, 0.2968, 0.7793, 0.2442, 0.7799, 0.25, 0.99, 0.25, 0.9854, 0.2032, 0.2799, 0.25, 0.2793, 0.2442, 0.4854, 0.2032, 0.49, 0.25, 0.7776, 0.2386, 0.7793, 0.2442, 0.9854, 0.2032, 0.9717, 0.1582, 0.2793, 0.2442, 0.2776, 0.2386, 0.4717, 0.1582, 0.4854, 0.2032, 0.7749, 0.2334, 0.7776, 0.2386, 0.9717, 0.1582, 0.9496, 0.1167, 0.2776, 0.2386, 0.2749, 0.2334, 0.4496, 0.1167, 0.4717, 0.1582, 0.7712, 0.2288, 0.7749, 0.2334, 0.9496, 0.1167, 0.9197, 0.08029, 0.2749, 0.2334, 0.2712, 0.2288, 0.4197, 0.08029, 0.4496, 0.1167, 0.7666, 0.2251, 0.7712, 0.2288, 0.9197, 0.08029, 0.8833, 0.05045, 0.2712, 0.2288, 0.2666, 0.2251, 0.3833, 0.05045, 0.4197, 0.08029, 0.7614, 0.2224, 0.7666, 0.2251, 0.8833, 0.05045, 0.8418, 0.02827, 0.2666, 0.2251, 0.2614, 0.2224, 0.3418, 0.02827, 0.3833, 0.05045, 0.7558, 0.2207, 0.7614, 0.2224, 0.8418, 0.02827, 0.7968, 0.01461, 0.2614, 0.2224, 0.2558, 0.2207, 0.2968, 0.01461, 0.3418, 0.02827, 0.75, 0.2201, 0.7558, 0.2207, 0.7968, 0.01461, 0.75, 0.01, 0.2558, 0.2207, 0.25, 0.2201, 0.25, 0.01, 0.2968, 0.01461, 0.7442, 0.2207, 0.75, 0.2201, 0.75, 0.01, 0.7032, 0.01461, 0.25, 0.2201, 0.2442, 0.2207, 0.2032, 0.01461, 0.25, 0.01, 0.7386, 0.2224, 0.7442, 0.2207, 0.7032, 0.01461, 0.6582, 0.02827, 0.2442, 0.2207, 0.2386, 0.2224, 0.1582, 0.02827, 0.2032, 0.01461, 0.7334, 0.2251, 0.7386, 0.2224, 0.6582, 0.02827, 0.6167, 0.05045, 0.2386, 0.2224, 0.2334, 0.2251, 0.1167, 0.05045, 0.1582, 0.02827, 0.7288, 0.2288, 0.7334, 0.2251, 0.6167, 0.05045, 0.5803, 0.08029, 0.2334, 0.2251, 0.2288, 0.2288, 0.08029, 0.08029, 0.1167, 0.05045, 0.7251, 0.2334, 0.7288, 0.2288, 0.5803, 0.08029, 0.5504, 0.1167, 0.2288, 0.2288, 0.2251, 0.2334, 0.05045, 0.1167, 0.08029, 0.08029, 0.7224, 0.2386, 0.7251, 0.2334, 0.5504, 0.1167, 0.5283, 0.1582, 0.2251, 0.2334, 0.2224, 0.2386, 0.02827, 0.1582, 0.05045, 0.1167, 0.7207, 0.2442, 0.7224, 0.2386, 0.5283, 0.1582, 0.5146, 0.2032, 0.2224, 0.2386, 0.2207, 0.2442, 0.01461, 0.2032, 0.02827, 0.1582, 0.7201, 0.25, 0.7207, 0.2442, 0.5146, 0.2032, 0.51, 0.25, 0.2207, 0.2442, 0.2201, 0.25, 0.01, 0.25, 0.01461, 0.2032, 0.7207, 0.2558, 0.7201, 0.25, 0.51, 0.25, 0.5146, 0.2968, 0.2201, 0.25, 0.2207, 0.2558, 0.01461, 0.2968, 0.01, 0.25, 0.7224, 0.2614, 0.7207, 0.2558, 0.5146, 0.2968, 0.5283, 0.3418, 0.2207, 0.2558, 0.2224, 0.2614, 0.02827, 0.3418, 0.01461, 0.2968, 0.7251, 0.2666, 0.7224, 0.2614, 0.5283, 0.3418, 0.5504, 0.3833, 0.2224, 0.2614, 0.2251, 0.2666, 0.05045, 0.3833, 0.02827, 0.3418, 0.7288, 0.2712, 0.7251, 0.2666, 0.5504, 0.3833, 0.5803, 0.4197, 0.2251, 0.2666, 0.2288, 0.2712, 0.08029, 0.4197, 0.05045, 0.3833, 0.7334, 0.2749, 0.7288, 0.2712, 0.5803, 0.4197, 0.6167, 0.4496, 0.2288, 0.2712, 0.2334, 0.2749, 0.1167, 0.4496, 0.08029, 0.4197, 0.7386, 0.2776, 0.7334, 0.2749, 0.6167, 0.4496, 0.6582, 0.4717, 0.2334, 0.2749, 0.2386, 0.2776, 0.1582, 0.4717, 0.1167, 0.4496, 0.7442, 0.2793, 0.7386, 0.2776, 0.6582, 0.4717, 0.7032, 0.4854, 0.2386, 0.2776, 0.2442, 0.2793, 0.2032, 0.4854, 0.1582, 0.4717, 0.75, 0.2799, 0.7442, 0.2793, 0.7032, 0.4854, 0.75, 0.49, 0.2442, 0.2793, 0.25, 0.2799, 0.25, 0.49, 0.2032, 0.4854, 0.2386, 0.2776, 0.2334, 0.2749, 0.7334, 0.2749, 0.7386, 0.2776, 0.2334, 0.2749, 0.2288, 0.2712, 0.7288, 0.2712, 0.7334, 0.2749, 0.2288, 0.2712, 0.2251, 0.2666, 0.7251, 0.2666, 0.7288, 0.2712, 0.2251, 0.2666, 0.2224, 0.2614, 0.7224, 0.2614, 0.7251, 0.2666, 0.2224, 0.2614, 0.2207, 0.2558, 0.7207, 0.2558, 0.7224, 0.2614, 0.2207, 0.2558, 0.2201, 0.25, 0.7201, 0.25, 0.7207, 0.2558, 0.2201, 0.25, 0.2207, 0.2442, 0.7207, 0.2442, 0.7201, 0.25, 0.2207, 0.2442, 0.2224, 0.2386, 0.7224, 0.2386, 0.7207, 0.2442, 0.2224, 0.2386, 0.2251, 0.2334, 0.7251, 0.2334, 0.7224, 0.2386, 0.2251, 0.2334, 0.2288, 0.2288, 0.7288, 0.2288, 0.7251, 0.2334, 0.2288, 0.2288, 0.2334, 0.2251, 0.7334, 0.2251, 0.7288, 0.2288, 0.2334, 0.2251, 0.2386, 0.2224, 0.7386, 0.2224, 0.7334, 0.2251, 0.2386, 0.2224, 0.2442, 0.2207, 0.7442, 0.2207, 0.7386, 0.2224, 0.2442, 0.2207, 0.25, 0.2201, 0.75, 0.2201, 0.7442, 0.2207, 0.25, 0.2201, 0.2558, 0.2207, 0.7558, 0.2207, 0.75, 0.2201, 0.2558, 0.2207, 0.2614, 0.2224, 0.7614, 0.2224, 0.7558, 0.2207, 0.2614, 0.2224, 0.2666, 0.2251, 0.7666, 0.2251, 0.7614, 0.2224, 0.2666, 0.2251, 0.2712, 0.2288, 0.7712, 0.2288, 0.7666, 0.2251, 0.2712, 0.2288, 0.2749, 0.2334, 0.7749, 0.2334, 0.7712, 0.2288, 0.2749, 0.2334, 0.2776, 0.2386, 0.7776, 0.2386, 0.7749, 0.2334, 0.2776, 0.2386, 0.2793, 0.2442, 0.7793, 0.2442, 0.7776, 0.2386, 0.2793, 0.2442, 0.2799, 0.25, 0.7799, 0.25, 0.7793, 0.2442, 0.2799, 0.25, 0.2793, 0.2558, 0.7793, 0.2558, 0.7799, 0.25, 0.2793, 0.2558, 0.2776, 0.2614, 0.7776, 0.2614, 0.7793, 0.2558, 0.2776, 0.2614, 0.2749, 0.2666, 0.7749, 0.2666, 0.7776, 0.2614, 0.2749, 0.2666, 0.2712, 0.2712, 0.7712, 0.2712, 0.7749, 0.2666, 0.2712, 0.2712, 0.2666, 0.2749, 0.7666, 0.2749, 0.7712, 0.2712, 0.2666, 0.2749, 0.2614, 0.2776, 0.7614, 0.2776, 0.7666, 0.2749, 0.2614, 0.2776, 0.2558, 0.2793, 0.7558, 0.2793, 0.7614, 0.2776, 0.2558, 0.2793, 0.25, 0.2799, 0.75, 0.2799, 0.7558, 0.2793])
me_cylinder_001.update()
me_cube = bpy.data.meshes.new('Cube')
me_cube.from_pydata([(0.05474, 0.0009632, -0.03778), (0.05474, 0.0009632, 0.03778), (0.06423, 0.0009632, -0.03778), (0.06423, 0.0009632, 0.03778), (0.05474, 0.01293, 0.03778), (0.05474, 0.01293, -0.03778), (0.06423, 0.01293, -0.03778), (0.06423, 0.01293, 0.03778), (-0.1317, -0.008391, -0.1009), (-0.1251, -0.008391, -0.1074), (-0.1251, -0.008391, 0.1074), (-0.1317, -0.008391, 0.1009), (0.07665, -0.008391, -0.1074), (0.08321, -0.008391, -0.1009), (0.08321, -0.008391, 0.1009), (0.07665, -0.008391, 0.1074), (-0.1317, 0.0009632, 0.1009), (-0.1251, 0.0009632, 0.1074), (-0.1255, 0.0009632, 0.1051), (-0.1251, 0.0009632, -0.1074), (-0.1317, 0.0009632, -0.1009), (-0.1255, 0.0009632, -0.1051), (0.08321, 0.0009632, -0.1009), (0.07665, 0.0009632, -0.1074), (0.08148, 0.0009632, -0.1011), (0.07665, 0.0009632, 0.1074), (0.08321, 0.0009632, 0.1009), (0.08148, 0.0009632, 0.1011)], [], [(12, 13, 14, 15, 10, 11, 8, 9), (1, 3, 7, 4), (1, 0, 21, 20, 16, 18), (25, 17, 10, 15), (8, 11, 16, 20), (22, 26, 14, 13), (3, 1, 18, 17, 25, 27), (2, 3, 27, 26, 22, 24), (0, 2, 24, 23, 19, 21), (5, 4, 7, 6), (0, 1, 4, 5), (3, 2, 6, 7), (2, 0, 5, 6), (16, 17, 18), (19, 20, 21), (22, 23, 24), (25, 26, 27), (19, 9, 8, 20), (10, 17, 16, 11), (12, 23, 22, 13), (25, 15, 14, 26), (19, 23, 12, 9)])
me_cube.polygons.foreach_set('material_index', [0, 1, 0, 1, 1, 1, 0, 0, 0, 1, 1, 1, 1, 0, 0, 0, 0, 1, 1, 1, 1, 1])
_uv = me_cube.uv_layers.new(name='UVMap')
_uv.uv.foreach_set('vector', [0.375, 0.7576, 0.3826, 0.75, 0.6174, 0.75, 0.625, 0.7576, 0.625, 0.9924, 0.6174, 1.0, 0.3826, 1.0, 0.375, 0.9924, 0.5959, 0.2791, 0.5959, 0.4709, 0.5959, 0.4709, 0.5959, 0.2791, 0.5959, 0.2791, 0.4041, 0.2791, 0.376, 0.251, 0.3826, 0.25, 0.6174, 0.25, 0.624, 0.251, 0.6326, 0.5, 0.8674, 0.5, 0.8674, 0.75, 0.6326, 0.75, 0.3826, 0.0, 0.6174, 0.0, 0.6174, 0.25, 0.3826, 0.25, 0.3826, 0.5, 0.6174, 0.5, 0.6174, 0.75, 0.3826, 0.75, 0.5959, 0.4709, 0.5959, 0.2791, 0.624, 0.251, 0.625, 0.2576, 0.625, 0.4924, 0.6224, 0.4974, 0.4041, 0.4709, 0.5959, 0.4709, 0.6224, 0.4974, 0.6174, 0.5, 0.3826, 0.5, 0.3776, 0.4974, 0.4041, 0.2791, 0.4041, 0.4709, 0.3776, 0.4974, 0.375, 0.4924, 0.375, 0.2576, 0.376, 0.251, 0.4041, 0.2791, 0.5959, 0.2791, 0.5959, 0.4709, 0.4041, 0.4709, 0.4041, 0.2791, 0.5959, 0.2791, 0.5959, 0.2791, 0.4041, 0.2791, 0.5959, 0.4709, 0.4041, 0.4709, 0.4041, 0.4709, 0.5959, 0.4709, 0.4041, 0.4709, 0.4041, 0.2791, 0.4041, 0.2791, 0.4041, 0.4709, 0.6247, 0.2503, 0.625, 0.2576, 0.624, 0.251, 0.1326, 0.5, 0.125, 0.5, 0.1322, 0.5, 0.375, 0.5, 0.3674, 0.5, 0.373, 0.5, 0.6243, 0.4993, 0.6174, 0.5, 0.6224, 0.4974, 0.1326, 0.5, 0.1326, 0.75, 0.125, 0.75, 0.125, 0.5, 0.625, 0.0, 0.625, 0.25, 0.6174, 0.25, 0.6174, 0.0, 0.3674, 0.75, 0.3674, 0.5, 0.3826, 0.5, 0.3826, 0.75, 0.6326, 0.5, 0.6326, 0.75, 0.6174, 0.75, 0.6174, 0.5, 0.1326, 0.5, 0.3674, 0.5, 0.3674, 0.75, 0.1326, 0.75])
me_cube.materials.append(mat_plexiglass)
me_cube.materials.append(mat_red)
me_cube.update()
me_cube_004 = bpy.data.meshes.new('Cube.004')
me_cube_004.from_pydata([(0.01176, -2.053e-05, -0.008119), (0.01176, -2.053e-05, 0.008119), (0.0138, -2.053e-05, -0.008119), (0.0138, -2.053e-05, 0.008119), (0.01176, -0.0002756, 0.008119), (0.01176, -0.0002756, -0.008119), (0.0138, -0.0002756, -0.008119), (0.0138, -0.0002756, 0.008119), (-0.0283, 0.0001789, -0.02168), (-0.02689, 0.0001789, -0.02309), (-0.02689, 0.0001789, 0.02309), (-0.0283, 0.0001789, 0.02168), (0.01647, 0.0001789, -0.02309), (0.01788, 0.0001789, -0.02168), (0.01788, 0.0001789, 0.02168), (0.01647, 0.0001789, 0.02309), (-0.0283, -2.053e-05, 0.02168), (-0.02689, -2.053e-05, 0.02309), (-0.02698, -2.053e-05, 0.0226), (-0.02689, -2.053e-05, -0.02309), (-0.0283, -2.053e-05, -0.02168), (-0.02698, -2.053e-05, -0.0226), (0.01788, -2.053e-05, -0.02168), (0.01647, -2.053e-05, -0.02309), (0.01751, -2.053e-05, -0.02173), (0.01647, -2.053e-05, 0.02309), (0.01788, -2.053e-05, 0.02168), (0.01751, -2.053e-05, 0.02173)], [], [(12, 9, 8, 11, 10, 15, 14, 13), (1, 4, 7, 3), (1, 18, 16, 20, 21, 0), (25, 15, 10, 17), (8, 20, 16, 11), (22, 13, 14, 26), (3, 27, 25, 17, 18, 1), (2, 24, 22, 26, 27, 3), (0, 21, 19, 23, 24, 2), (5, 6, 7, 4), (0, 5, 4, 1), (3, 7, 6, 2), (2, 6, 5, 0), (16, 18, 17), (19, 21, 20), (22, 24, 23), (25, 27, 26), (19, 20, 8, 9), (10, 11, 16, 17), (12, 13, 22, 23), (25, 26, 14, 15), (19, 9, 12, 23)])
me_cube_004.polygons.foreach_set('material_index', [0, 1, 0, 1, 1, 1, 0, 0, 0, 1, 1, 1, 1, 0, 0, 0, 0, 1, 1, 1, 1, 1])
_uv = me_cube_004.uv_layers.new(name='UVMap')
_uv.uv.foreach_set('vector', [0.375, 0.7576, 0.375, 0.9924, 0.3826, 1.0, 0.6174, 1.0, 0.625, 0.9924, 0.625, 0.7576, 0.6174, 0.75, 0.3826, 0.75, 0.5959, 0.2791, 0.5959, 0.2791, 0.5959, 0.4709, 0.5959, 0.4709, 0.5959, 0.2791, 0.624, 0.251, 0.6174, 0.25, 0.3826, 0.25, 0.376, 0.251, 0.4041, 0.2791, 0.6326, 0.5, 0.6326, 0.75, 0.8674, 0.75, 0.8674, 0.5, 0.3826, 0.0, 0.3826, 0.25, 0.6174, 0.25, 0.6174, 0.0, 0.3826, 0.5, 0.3826, 0.75, 0.6174, 0.75, 0.6174, 0.5, 0.5959, 0.4709, 0.6224, 0.4974, 0.625, 0.4924, 0.625, 0.2576, 0.624, 0.251, 0.5959, 0.2791, 0.4041, 0.4709, 0.3776, 0.4974, 0.3826, 0.5, 0.6174, 0.5, 0.6224, 0.4974, 0.5959, 0.4709, 0.4041, 0.2791, 0.376, 0.251, 0.375, 0.2576, 0.375, 0.4924, 0.3776, 0.4974, 0.4041, 0.4709, 0.4041, 0.2791, 0.4041, 0.4709, 0.5959, 0.4709, 0.5959, 0.2791, 0.4041, 0.2791, 0.4041, 0.2791, 0.5959, 0.2791, 0.5959, 0.2791, 0.5959, 0.4709, 0.5959, 0.4709, 0.4041, 0.4709, 0.4041, 0.4709, 0.4041, 0.4709, 0.4041, 0.4709, 0.4041, 0.2791, 0.4041, 0.2791, 0.6247, 0.2503, 0.624, 0.251, 0.625, 0.2576, 0.1326, 0.5, 0.1322, 0.5, 0.125, 0.5, 0.375, 0.5, 0.373, 0.5, 0.3674, 0.5, 0.6243, 0.4993, 0.6224, 0.4974, 0.6174, 0.5, 0.1326, 0.5, 0.125, 0.5, 0.125, 0.75, 0.1326, 0.75, 0.625, 0.0, 0.6174, 0.0, 0.6174, 0.25, 0.625, 0.25, 0.3674, 0.75, 0.3826, 0.75, 0.3826, 0.5, 0.3674, 0.5, 0.6326, 0.5, 0.6174, 0.5, 0.6174, 0.75, 0.6326, 0.75, 0.1326, 0.5, 0.1326, 0.75, 0.3674, 0.75, 0.3674, 0.5])
me_cube_004.materials.append(mat_plexiglass)
me_cube_004.materials.append(mat_red)
me_cube_004.update()
me_cube_005 = bpy.data.meshes.new('Cube.005')
me_cube_005.from_pydata([(0.0, -0.07735, 0.04351), (0.0, -0.07735, -0.04351), (0.0, 0.07735, 0.04351), (0.0, 0.07735, -0.04351)], [], [(0, 1, 3, 2)])
_uv = me_cube_005.uv_layers.new(name='UVMap')
_uv.uv.foreach_set('vector', [0.0, 0.0, 1.0, 0.0, 1.0, 1.0, 0.0, 1.0])
me_cube_005.materials.append(mat_ecran)
me_cube_005.update()

# ---- objects
ob_imprimante = bpy.data.objects.new('Imprimante', me_cube_001)
ob_portefront = bpy.data.objects.new('PorteFront', me_cube_002)
ob_interrupteur = bpy.data.objects.new('Interrupteur', me_cube_003)
ob_bobined = bpy.data.objects.new('BobineD', me_cylinder)
ob_bobiner = bpy.data.objects.new('BobineR', me_cylinder_001)
ob_ported = bpy.data.objects.new('PorteD', me_cube)
ob_porter = bpy.data.objects.new('PorteR', me_cube_004)
ob_ecran = bpy.data.objects.new('Ecran', me_cube_005)

# ---- transforms, parenting, visibility, modifiers, constraints
ob_imprimante.location = (0.08163, 0.0549, -0.002861)
ob_portefront.location = (0.2733, 0.03517, -0.06071)
ob_portefront.scale = (18.18, 1.7, 2.708)
ob_interrupteur.location = (-0.2501, 0.237, -0.1915)
ob_bobined.location = (0.081, -0.25, -0.088)
ob_bobiner.location = (0.081, 0.25, -0.088)
ob_ported.location = (0.1048, 0.312, -0.08685)
ob_ported.scale = (1.0, 1.0, 1.0)
ob_porter.location = (0.1088, -0.3139, -0.08685)
ob_porter.scale = (4.654, 46.91, 4.654)
ob_ecran.location = (0.2438, 0.1821, 0.1854)

# ---- collection membership
scene.collection.objects.link(ob_imprimante)
scene.collection.objects.link(ob_portefront)
scene.collection.objects.link(ob_interrupteur)
scene.collection.objects.link(ob_bobined)
scene.collection.objects.link(ob_bobiner)
scene.collection.objects.link(ob_ported)
scene.collection.objects.link(ob_porter)
scene.collection.objects.link(ob_ecran)

# ---- scene / render settings (as saved in the file)
scene.frame_start = 1; scene.frame_end = 250; scene.frame_set(153)
scene.render.engine = 'BLENDER_EEVEE_NEXT'
scene.cycles.sampling_pattern = 'TABULATED_SOBOL'
scene.cycles.use_light_tree = False
scene.eevee.ray_tracing_options.trace_max_roughness = 0.0
scene.eevee.use_raytracing = True
scene.view_settings.view_transform = 'Filmic'
bpy.context.view_layer.update()

# ---- added for rendering (the .blend has no active camera and no usable light): camera, sun
cam_auto = bpy.data.cameras.new('AutoCamera')
cam_auto.lens = 50.0
cam_auto.sensor_width = 36.0
cam_auto.clip_end = 1000.0
ob_auto_camera = bpy.data.objects.new('AutoCamera', cam_auto)
scene.collection.objects.link(ob_auto_camera)
ob_auto_camera.location = (0.952962, -1.12319, 0.747311)
ob_auto_camera.rotation_euler = (1.09748, -7.21219e-08, 0.694738)
scene.camera = ob_auto_camera
light_auto_sun = bpy.data.lights.new('AutoSun', 'SUN')
light_auto_sun.energy = 3.0
light_auto_sun.angle = 0.0523599
ob_auto_sun = bpy.data.objects.new('AutoSun', light_auto_sun)
scene.collection.objects.link(ob_auto_sun)
ob_auto_sun.rotation_euler = (0.872665, 0.174533, 0.523599)
bpy.context.view_layer.update()
